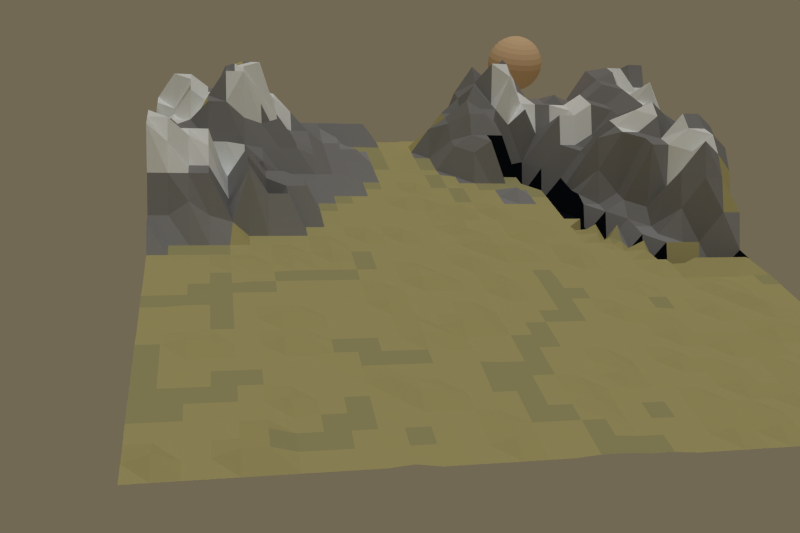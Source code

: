 # Source: mapsV2.blend  (saved by Blender 2.69.0; exported with 4.5.12 LTS)
import bpy
from mathutils import Matrix  # noqa: F401  (used for matrix-valued properties, if any)

bpy.ops.wm.read_factory_settings(use_empty=True)
scene = bpy.context.scene
scene.name = 'Scene'

# ---- collections
col_collection_1 = bpy.data.collections.new('Collection 1'); scene.collection.children.link(col_collection_1)
col_collection_10 = bpy.data.collections.new('Collection 10'); scene.collection.children.link(col_collection_10)

# ---- materials (node trees are filled in below, after node groups)
mat_material = bpy.data.materials.new('Material')
mat_material.alpha_threshold = 0.0
mat_material.use_transparent_shadow = False
mat_material.diffuse_color = (0.5489, 0.498, 0.2265, 1.0)
mat_material.specular_color = (0.3019, 0.3755, 0.477)
mat_material.roughness = 0.5
mat_material.line_color = (0.0, 0.0, 0.0, 1.0)
mat_rocher = bpy.data.materials.new('rocher')
mat_rocher.alpha_threshold = 0.0
mat_rocher.use_transparent_shadow = False
mat_rocher.diffuse_color = (0.2755, 0.2769, 0.281, 1.0)
mat_rocher.roughness = 0.5
mat_rocher.specular_intensity = 0.2216
mat_rocher.line_color = (0.0, 0.0, 0.0, 1.0)
mat_black = bpy.data.materials.new('black')
mat_black.alpha_threshold = 0.0
mat_black.use_transparent_shadow = False
mat_black.diffuse_color = (0.945, 0.9871, 1.0, 1.0)
mat_black.roughness = 0.5
mat_black.line_color = (0.0, 0.0, 0.0, 1.0)
mat_red_darken_001 = bpy.data.materials.new('red_darken.001')
mat_red_darken_001.alpha_threshold = 0.0
mat_red_darken_001.use_transparent_shadow = False
mat_red_darken_001.diffuse_color = (0.3386, 0.3436, 0.3588, 1.0)
mat_red_darken_001.specular_color = (0.2379, 0.3134, 0.4869)
mat_red_darken_001.roughness = 0.5
mat_red_darken_001.specular_intensity = 0.232
mat_red_darken_001.line_color = (0.0, 0.0, 0.0, 1.0)
mat_material_001 = bpy.data.materials.new('Material.001')
mat_material_001.alpha_threshold = 0.0
mat_material_001.use_transparent_shadow = False
mat_material_001.diffuse_color = (0.004553, 0.006987, 0.01109, 1.0)
mat_material_001.roughness = 0.5
mat_material_001.specular_intensity = 0.1804
mat_material_001.line_color = (0.0, 0.0, 0.0, 1.0)
mat_sol = bpy.data.materials.new('sol')
mat_sol.alpha_threshold = 0.0
mat_sol.use_transparent_shadow = False
mat_sol.diffuse_color = (0.448, 0.4285, 0.2077, 1.0)
mat_sol.specular_color = (0.3226, 0.5914, 1.0)
mat_sol.roughness = 0.5
mat_sol.line_color = (0.0, 0.0, 0.0, 1.0)
mat_material_002 = bpy.data.materials.new('Material.002')
mat_material_002.alpha_threshold = 0.0
mat_material_002.use_transparent_shadow = False
mat_material_002.diffuse_color = (0.8689, 0.6295, 0.386, 1.0)
mat_material_002.roughness = 0.5
mat_material_002.specular_intensity = 0.997
mat_material_002.line_color = (0.0, 0.0, 0.0, 1.0)

# ---- material node trees

# ---- world
world_world_001 = bpy.data.worlds.new('World.001'); scene.world = world_world_001
world_world_001.color = (0.1679, 0.1409, 0.08996)
world_world_001.use_sun_shadow = False
world_world_001.sun_shadow_jitter_overblur = 0.0
world_world_001.cycles.sampling_method = 'MANUAL'
world_world_001.cycles.sample_map_resolution = 256

# ---- cameras
cam_camera = bpy.data.cameras.new('Camera')
cam_camera.clip_end = 100.0
cam_camera.lens = 35.0
cam_camera.sensor_width = 32.0
cam_camera.sensor_height = 18.0
cam_camera.ortho_scale = 7.314
cam_camera.dof.focus_distance = 0.0
cam_camera.dof.aperture_fstop = 128.0

# ---- lights
light_sun_002 = bpy.data.lights.new('Sun.002', 'SUN')
light_sun_002.color = (0.9623, 0.9717, 1.0)
light_sun_002.transmission_factor = 0.0
light_sun_002.angle = 0.1993
light_sun_002.energy = 0.88
light_sun_002.shadow_buffer_clip_start = 0.5
light_sun_002.shadow_soft_size = 0.1
light_sun_002.shadow_cascade_max_distance = 1000.0
light_sun_002.cycles.use_multiple_importance_sampling = False
light_sun_001 = bpy.data.lights.new('Sun.001', 'AREA')
light_sun_001.color = (0.855, 0.4274, 0.3728)
light_sun_001.transmission_factor = 0.0
light_sun_001.energy = 18.85
light_sun_001.shadow_buffer_clip_start = 0.5
light_sun_001.shadow_soft_size = 0.1
light_sun_001.shadow_maximum_resolution = 0.006
light_sun_001.use_absolute_resolution = True
light_sun_001.size = 0.1
light_sun_001.size_y = 0.1
light_sun_001.cycles.use_multiple_importance_sampling = False

# ---- meshes
me_plane = bpy.data.meshes.new('Plane')
me_plane.from_pydata([(1.0, -1.0, 0.364), (-1.0, -1.0, 0.0), (1.0, 1.0, 0.1366), (-1.0, 1.0, 0.004608), (0.0, -1.0, 0.0), (0.0, 1.0, 0.0), (-1.0, 0.0, 0.0), (1.0, 0.0, 0.0), (0.0, 0.0, -0.005902), (-0.5, -1.0, -0.005902), (-0.5, 1.0, 0.01121), (-1.0, -0.5, -0.005902), (1.0, 0.5, 0.07873), (0.5, -1.0, 0.2848), (0.5, 1.0, 0.1524), (-1.0, 0.5, 0.004608), (1.0, -0.5, 0.2033), (0.0, 0.5, 0.0), (0.0, -0.5, 0.0), (-0.5, 0.0, 0.006605), (0.5, 0.0, 0.006605), (0.5, 0.5, 0.05784), (-0.5, 0.5, 0.01121), (-0.5, -0.5, 0.01278), (0.5, -0.5, -0.1014), (-0.75, -1.0, -0.005902), (-0.75, 1.0, 0.01121), (-1.0, -0.75, 0.0007032), (1.0, 0.75, 0.1366), (0.75, -1.0, 0.2369), (0.75, 1.0, 0.1366), (-1.0, 0.75, 0.004608), (1.0, -0.75, 0.3304), (0.0, 0.75, 0.0), (0.0, -0.75, -0.1014), (-0.75, 0.0, 0.006605), (0.25, 0.0, 0.01869), (-0.25, -1.0, 0.006605), (-0.25, 1.0, 0.006605), (-1.0, -0.25, 0.0007032), (1.0, 0.25, 0.07282), (0.25, -1.0, 0.2824), (0.25, 1.0, 0.3282), (-1.0, 0.25, 0.0), (1.0, -0.25, 0.3304), (0.0, 0.25, 0.006605), (0.0, -0.25, -0.005902), (-0.25, 0.0, 0.0), (0.75, 0.0, 0.0), (0.5, 0.75, 0.0), (0.5, 0.25, 0.0), (0.25, 0.5, 0.1217), (0.75, 0.5, 0.1058), (-0.5, 0.75, 0.004608), (-0.5, 0.25, 0.02329), (-0.75, 0.5, 0.01121), (-0.25, 0.5, 0.01121), (-0.5, -0.25, 0.0), (-0.5, -0.75, -0.005902), (-0.75, -0.5, -0.005902), (-0.25, -0.5, 0.01869), (0.5, -0.25, 0.0), (0.5, -0.75, 0.3304), (0.25, -0.5, 0.0), (0.75, -0.5, 0.1159), (0.75, 0.75, 0.3712), (-0.25, 0.75, 0.01121), (-0.25, -0.25, 0.006605), (0.75, -0.25, 0.2146), (0.25, 0.75, 0.0737), (0.25, 0.25, 0.0), (0.75, 0.25, 0.05784), (-0.75, 0.75, 0.01121), (-0.75, 0.25, 0.02329), (-0.25, 0.25, 0.004608), (-0.75, -0.25, -0.005902), (-0.75, -0.75, 0.01278), (-0.25, -0.75, 0.01869), (0.25, -0.25, -0.005902), (0.25, -0.75, 0.04799), (0.75, -0.75, 0.2664), (-0.875, -1.0, 0.0007032), (-0.875, 1.0, 0.004608), (-1.0, -0.875, 0.0007032), (1.0, 0.875, 0.2534), (0.875, -1.0, 0.2369), (0.875, 1.0, 0.1845), (-1.0, 0.875, 0.004608), (1.0, -0.875, 0.2824), (0.0, 0.875, 0.0), (0.0, -0.875, -0.1014), (-0.875, 0.0, 0.006605), (0.125, 0.0, -0.005902), (-0.125, -1.0, 0.0), (-0.125, 1.0, 0.0), (-1.0, -0.125, 0.006605), (1.0, 0.125, -0.005902), (0.125, -1.0, 0.1159), (0.125, 1.0, 0.0737), (-1.0, 0.125, 0.0), (1.0, -0.125, 0.0), (0.0, 0.125, 0.0), (0.0, -0.125, 0.01278), (-0.125, 0.0, -0.005902), (0.875, 0.0, 0.0), (0.5, 0.875, 0.2004), (0.5, 0.125, 0.0), (0.125, 0.5, 0.0), (0.625, 0.5, 0.1319), (-0.5, 0.875, 0.02329), (-0.5, 0.125, 0.004608), (-0.875, 0.5, 0.01121), (-0.375, 0.5, 0.004608), (-0.5, -0.125, 0.006605), (-0.5, -0.875, 0.01278), (-0.875, -0.5, -0.005902), (-0.375, -0.5, 0.006605), (0.5, -0.125, 0.006605), (0.5, -0.875, 0.316), (0.125, -0.5, 0.03985), (0.625, -0.5, -0.1014), (-0.625, -1.0, -0.005902), (-0.625, 1.0, 0.01121), (-1.0, -0.625, -0.005902), (1.0, 0.625, 0.2106), (0.625, -1.0, 0.2369), (0.625, 1.0, 0.1845), (-1.0, 0.625, 0.004608), (1.0, -0.625, 0.2033), (0.0, 0.625, 0.0), (0.0, -0.625, 0.03985), (-0.625, 0.0, 0.006605), (0.375, 0.0, 0.0), (-0.375, -1.0, 0.006605), (-0.375, 1.0, 0.004608), (-1.0, -0.375, -0.005902), (1.0, 0.375, 0.07282), (0.375, -1.0, 0.316), (0.375, 1.0, 0.3282), (-1.0, 0.375, 0.01121), (1.0, -0.375, 0.364), (0.0, 0.375, 0.006605), (0.0, -0.375, 0.01869), (-0.375, 0.0, 0.0), (0.625, 0.0, 0.006605), (0.5, 0.625, 0.1058), (0.5, 0.375, 0.05784), (0.375, 0.5, 0.0737), (0.875, 0.5, 0.1601), (-0.5, 0.625, 0.02329), (-0.5, 0.375, 0.01121), (-0.625, 0.5, 0.004608), (-0.125, 0.5, 0.01121), (-0.5, -0.375, -0.005902), (-0.5, -0.625, -0.005902), (-0.625, -0.5, -0.005902), (-0.125, -0.5, 0.0), (0.5, -0.375, 0.0), (0.5, -0.625, 0.2184), (0.375, -0.5, -0.1014), (0.875, -0.5, 0.2184), (0.75, 0.875, 0.2795), (0.75, 0.625, 0.2795), (0.625, 0.75, 0.2795), (0.875, 0.75, 0.2315), (-0.25, 0.875, 0.006605), (-0.25, 0.625, 0.01121), (-0.375, 0.75, 0.01121), (-0.125, 0.75, 0.006605), (-0.25, -0.125, 0.0), (-0.25, -0.375, 0.0), (-0.375, -0.25, 0.006605), (-0.125, -0.25, 0.0007032), (0.75, -0.125, 0.1025), (0.75, -0.375, 0.0), (0.625, -0.25, 0.1505), (0.875, -0.2277, 0.2871), (0.25, 0.875, 0.1902), (0.25, 0.625, 0.0), (0.1158, 0.7399, 0.05481), (0.375, 0.75, 0.0737), (0.25, 0.375, 0.0), (0.25, 0.125, 0.0), (0.125, 0.25, 0.0), (0.375, 0.25, 0.0), (0.75, 0.375, 0.05784), (0.75, 0.125, 0.0), (0.625, 0.25, 0.05784), (0.875, 0.25, 0.0), (-0.75, 0.875, 0.01121), (-0.75, 0.625, 0.02329), (-0.875, 0.75, 0.004608), (-0.625, 0.75, 0.01121), (-0.75, 0.375, 0.004608), (-0.75, 0.125, 0.006605), (-0.875, 0.25, 0.004608), (-0.625, 0.25, 0.01121), (-0.25, 0.375, 0.004608), (-0.25, 0.125, 0.004608), (-0.375, 0.25, 0.004608), (-0.125, 0.25, 0.004608), (-0.75, -0.125, 0.01869), (-0.75, -0.375, -0.005902), (-0.875, -0.25, 0.0007032), (-0.625, -0.25, 0.01869), (-0.75, -0.625, -0.005902), (-0.75, -0.875, -0.005902), (-0.875, -0.75, -0.005902), (-0.625, -0.75, -0.005902), (-0.25, -0.625, 0.0), (-0.25, -0.875, 0.0), (-0.375, -0.75, -0.005902), (-0.125, -0.75, 0.03985), (0.25, -0.125, -0.005902), (0.25, -0.375, 0.0), (0.125, -0.25, 0.01278), (0.375, -0.25, 0.0), (0.25, -0.625, -0.1014), (0.25, -0.875, 0.2664), (0.125, -0.75, 0.0), (0.375, -0.75, 0.2664), (0.75, -0.625, 0.2184), (0.75, -0.875, 0.2369), (0.625, -0.75, 0.2664), (0.875, -0.75, 0.3304), (0.875, 0.875, 0.2795), (-0.125, 0.875, 0.0), (-0.125, -0.125, -0.005902), (0.875, -0.125, 0.1505), (0.375, 0.875, 0.2689), (0.375, 0.375, 0.0), (0.875, 0.375, 0.05784), (-0.625, 0.875, 0.004608), (-0.625, 0.375, 0.01121), (-0.125, 0.375, 0.01121), (-0.625, -0.125, 0.0), (-0.625, -0.625, -0.005902), (-0.125, -0.625, 0.01869), (0.375, -0.125, 0.006605), (0.375, -0.625, 0.0), (0.875, -0.625, 0.2184), (0.625, 0.875, 0.2106), (0.625, 0.625, 0.2008), (0.875, 0.625, 0.2795), (-0.375, 0.875, 0.004608), (-0.375, 0.625, 0.02329), (-0.125, 0.625, 0.006605), (-0.375, -0.125, 0.006605), (-0.375, -0.375, 0.01869), (-0.125, -0.375, 0.0), (0.625, -0.125, 0.0), (0.625, -0.375, 0.0), (0.875, -0.375, 0.3304), (0.125, 0.875, 0.1217), (0.125, 0.625, 0.0), (0.375, 0.625, 0.1217), (0.125, 0.375, 0.0), (0.125, 0.125, 0.0), (0.375, 0.125, 0.01869), (0.625, 0.375, 0.05784), (0.625, 0.125, 0.0), (0.875, 0.125, 0.0), (-0.875, 0.875, 0.004608), (-0.875, 0.625, 0.01121), (-0.625, 0.625, 0.004608), (-0.875, 0.375, 0.01121), (-0.875, 0.125, 0.01869), (-0.625, 0.125, 0.01121), (-0.375, 0.375, 0.004608), (-0.375, 0.125, 0.004608), (-0.125, 0.125, 0.0), (-0.875, -0.125, 0.006605), (-0.875, -0.375, -0.005902), (-0.625, -0.375, -0.005902), (-0.875, -0.625, -0.005902), (-0.875, -0.875, 0.0007032), (-0.625, -0.875, -0.005902), (-0.375, -0.625, -0.005902), (-0.375, -0.875, 0.01278), (-0.125, -0.875, 0.03985), (0.125, -0.125, -0.005902), (0.125, -0.375, -0.005902), (0.375, -0.375, 0.0), (0.125, -0.625, -0.1014), (0.125, -0.875, 0.2184), (0.375, -0.875, 0.364), (0.625, -0.625, 0.1159), (0.625, -0.8527, 0.4029), (0.875, -0.875, 0.2848), (-0.9375, -1.0, 0.0), (-0.9375, 1.0, 0.004608), (-1.0, -0.9375, -0.005902), (1.0, 0.9375, 0.2534), (0.9375, -1.0, 0.2848), (0.9375, 1.0, 0.1845), (-1.0, 0.9375, 0.004608), (1.0, -0.9375, 0.364), (0.0, 0.9375, 0.0), (0.0, -0.9375, -0.1014), (-0.9375, 0.0, 0.0), (0.0625, 0.0, -0.005902), (-0.0625, -1.0, 0.0), (-0.0625, 1.0, 0.0), (-1.0, -0.0625, 0.006605), (1.0, 0.0625, -0.005902), (0.0625, -1.0, 0.1159), (0.0625, 1.0, 0.0737), (-1.0, 0.0625, 0.0), (1.0, -0.0625, 0.0), (0.0, 0.0625, -0.005902), (0.0, -0.0625, -0.005902), (-0.0625, 0.0, 0.01278), (0.9375, 0.0, 0.0), (0.5, 0.9375, 0.2582), (0.5, 0.0625, 0.01869), (0.0625, 0.5, 0.0), (0.5625, 0.5, 0.1319), (-0.5, 0.9375, 0.01121), (-0.5, 0.0625, 0.004608), (-0.9375, 0.5, 0.01121), (-0.4375, 0.5, 0.004608), (-0.5, -0.0625, 0.006605), (-0.5, -0.9375, -0.005902), (-0.9375, -0.5, -0.005902), (-0.4375, -0.5, 0.01278), (0.5, -0.0625, 0.006605), (0.5, -0.9375, 0.2848), (0.0625, -0.5, 0.0), (0.5625, -0.5, -0.1014), (-0.5625, -1.0, -0.005902), (-0.5625, 1.0, 0.01121), (-1.0, -0.5625, -0.005902), (1.0, 0.5625, 0.1845), (0.5625, -1.0, 0.2369), (0.5625, 1.0, 0.1366), (-1.0, 0.5625, 0.004608), (1.0, -0.5625, 0.2033), (0.0, 0.5625, 0.01869), (0.0, -0.5625, 0.0), (-0.5625, 0.0, 0.006605), (0.4375, 0.0, 0.0), (-0.4375, -1.0, 0.006605), (-0.4375, 1.0, 0.004608), (-1.0, -0.4375, -0.005902), (1.0, 0.4375, 0.07282), (0.4375, -1.0, 0.2369), (0.4375, 1.0, 0.2689), (-1.0, 0.4375, 0.004608), (1.0, -0.4375, 0.2824), (0.0, 0.4375, 0.01869), (0.0, -0.4375, 0.0), (-0.4375, 0.0, 0.0), (0.5625, 0.0, 0.006605), (0.5, 0.5625, 0.05784), (0.5, 0.4375, 0.05784), (0.4375, 0.5, 0.05784), (0.9375, 0.5, 0.1267), (-0.5, 0.5625, 0.02329), (-0.5, 0.4375, 0.01121), (-0.5625, 0.5, 0.01121), (-0.0625, 0.5, 0.0), (-0.5, -0.4375, -0.005902), (-0.5, -0.5625, -0.005902), (-0.5625, -0.5, -0.005902), (-0.0625, -0.5, 0.0), (0.5, -0.4375, 0.0), (0.5, -0.5625, 0.0), (0.4375, -0.5, -0.1014), (0.9375, -0.5, 0.2033), (0.75, 0.9375, 0.1845), (0.75, 0.5625, 0.1938), (0.5625, 0.75, 0.1528), (0.8125, 0.75, 0.1737), (-0.25, 0.9375, 0.006605), (-0.25, 0.5625, 0.004608), (-0.4375, 0.75, 0.01121), (-0.1875, 0.75, 0.006605), (-0.25, -0.0625, 0.01869), (-0.25, -0.4375, 0.0), (-0.4375, -0.25, 0.006605), (-0.1875, -0.25, 0.006605), (0.75, -0.0625, 0.0), (0.75, -0.4375, 0.01446), (0.5625, -0.25, 0.0), (0.8125, -0.25, 0.2146), (0.25, 0.9375, 0.2689), (0.25, 0.5625, 0.1217), (0.0625, 0.75, 0.0), (0.3125, 0.75, 0.0737), (0.25, 0.4375, 0.0), (0.25, 0.0625, 0.0), (0.0625, 0.25, 0.0), (0.3125, 0.25, 0.0), (0.75, 0.4375, 0.1058), (0.75, 0.0625, 0.0), (0.5625, 0.25, 0.0), (0.8125, 0.25, 0.0), (-0.75, 0.9375, 0.01121), (-0.75, 0.5625, 0.004608), (-0.9375, 0.75, 0.0299), (-0.6875, 0.75, 0.01121), (-0.75, 0.4375, 0.01121), (-0.75, 0.0625, 0.006605), (-0.9375, 0.25, 0.0), (-0.6875, 0.25, 0.004608), (-0.25, 0.4375, 0.004608), (-0.25, 0.0625, 0.004608), (-0.4375, 0.25, 0.02329), (-0.1875, 0.25, 0.004608), (-0.75, -0.0625, 0.0), (-0.75, -0.4375, -0.005902), (-0.9375, -0.25, 0.0007032), (-0.6875, -0.25, 0.01278), (-0.75, -0.5625, 0.01278), (-0.75, -0.9375, -0.005902), (-0.9375, -0.75, -0.005902), (-0.6875, -0.75, 0.01278), (-0.25, -0.5625, 0.0), (-0.25, -0.9375, 0.006605), (-0.4375, -0.75, -0.005902), (-0.1875, -0.75, 0.0), (0.25, -0.0625, -0.005902), (0.25, -0.4375, 0.0), (0.0625, -0.25, -0.005902), (0.3125, -0.25, 0.0), (0.25, -0.5625, -0.1014), (0.25, -0.9375, 0.3304), (0.0625, -0.75, 0.0), (0.3125, -0.75, 0.2664), (0.75, -0.5625, 0.2184), (0.75, -0.9375, 0.2369), (0.5625, -0.75, 0.2184), (0.8125, -0.75, 0.3304), (-0.8125, -1.0, 0.0007032), (-0.8125, 1.0, 0.01121), (-1.0, -0.8125, 0.0007032), (1.0, 0.8125, 0.2054), (0.8125, -1.0, 0.2369), (0.8125, 1.0, 0.1845), (-1.0, 0.8125, 0.004608), (1.0, -0.8125, 0.2824), (0.0, 0.8125, 0.0), (0.0, -0.8125, -0.1014), (-0.8125, 0.0, 0.006605), (0.1875, 0.0, 0.01278), (-0.1875, -1.0, 0.006605), (-0.1875, 1.0, 0.0), (-1.0, -0.1875, 0.0007032), (1.0, 0.1875, 0.07282), (0.1875, -1.0, 0.2184), (0.1875, 1.0, 0.1902), (-1.0, 0.1875, 0.0), (1.0, -0.1875, 0.2184), (0.0, 0.1875, 0.0), (0.0, -0.1875, 0.01278), (-0.1875, 0.0, -0.005902), (0.8125, 0.0, 0.0), (0.5, 0.8125, 0.07873), (0.5, 0.1875, 0.0), (0.1875, 0.5, 0.0), (0.6875, 0.5, 0.1058), (-0.5, 0.8125, 0.02329), (-0.5, 0.1875, 0.02329), (-0.8125, 0.5, 0.01121), (-0.3125, 0.5, 0.004608), (-0.5, -0.1875, 0.0), (-0.5, -0.8125, 0.01278), (-0.8125, -0.5, -0.005902), (-0.3125, -0.5, 0.006605), (0.5, -0.1875, 0.0), (0.5, -0.8125, 0.364), (0.1875, -0.5, -0.1014), (0.6875, -0.5, 0.01446), (-0.6875, -1.0, -0.005902), (-0.6875, 1.0, 0.01121), (-1.0, -0.6875, -0.005902), (1.0, 0.6875, 0.1366), (0.6875, -1.0, 0.2369), (0.6875, 1.0, 0.1845), (-1.0, 0.6875, 0.004608), (1.0, -0.6875, 0.2033), (0.0, 0.6875, 0.0), (0.0, -0.6875, -0.1014), (-0.6875, 0.0, 0.006605), (0.3125, 0.0, 0.01869), (-0.3125, -1.0, 0.006605), (-0.3125, 1.0, 0.006605), (-1.0, -0.3125, -0.005902), (1.0, 0.3125, 0.07282), (0.3125, -1.0, 0.2824), (0.3125, 1.0, 0.3282), (-1.0, 0.3125, 0.0), (1.0, -0.3125, 0.2824), (0.0, 0.3125, 0.006605), (0.0, -0.3125, -0.005902), (-0.3125, 0.0, 0.0), (0.6875, 0.0, 0.0), (0.5, 0.6875, 0.04799), (0.5, 0.3125, 0.05784), (0.3125, 0.5, 0.1217), (0.8125, 0.5, 0.1058), (-0.5, 0.6875, 0.004608), (-0.5, 0.3125, 0.004608), (-0.6875, 0.5, 0.004608), (-0.1875, 0.5, 0.01121), (-0.5, -0.3125, 0.0), (-0.5, -0.6875, -0.005902), (-0.6875, -0.5, -0.005902), (-0.1875, -0.5, 0.0), (0.5, -0.3125, 0.0), (0.5, -0.6875, 0.2664), (0.3125, -0.5, -0.1014), (0.8125, -0.5, 0.1159), (0.75, 0.8125, 0.2315), (0.75, 0.6875, 0.3712), (0.6875, 0.75, 0.3712), (0.9375, 0.75, 0.1627), (-0.25, 0.8125, 0.01121), (-0.25, 0.6875, 0.01121), (-0.3125, 0.75, 0.01121), (-0.0625, 0.75, 0.01869), (-0.25, -0.1875, 0.006605), (-0.25, -0.3125, 0.006605), (-0.3125, -0.25, 0.006605), (-0.0625, -0.25, -0.005902), (0.75, -0.1875, 0.2146), (0.75, -0.2902, 0.1894), (0.6875, -0.25, 0.1505), (0.9375, -0.25, 0.2824), (0.25, 0.8125, 0.1902), (0.25, 0.6875, 0.2035), (0.1875, 0.75, 0.0737), (0.4375, 0.75, 0.0737), (0.25, 0.3125, 0.0), (0.25, 0.1875, 0.0), (0.1875, 0.25, 0.0), (0.4375, 0.25, 0.0), (0.75, 0.3125, 0.05784), (0.75, 0.1875, 0.0), (0.6875, 0.25, 0.05784), (0.9375, 0.25, -0.005902), (-0.75, 0.8125, 0.01121), (-0.75, 0.6875, 0.004608), (-0.8125, 0.75, 0.004608), (-0.5625, 0.75, 0.004608), (-0.75, 0.3125, 0.02329), (-0.75, 0.1875, 0.004608), (-0.8125, 0.25, 0.004608), (-0.5625, 0.25, 0.01121), (-0.25, 0.3125, 0.02329), (-0.25, 0.1875, 0.004608), (-0.3125, 0.25, 0.004608), (-0.0625, 0.25, 0.0), (-0.75, -0.1875, 0.0), (-0.75, -0.3125, 0.0007032), (-0.8125, -0.25, 0.0007032), (-0.5625, -0.25, 0.0), (-0.75, -0.6875, -0.005902), (-0.75, -0.8125, -0.005902), (-0.8125, -0.75, 0.01278), (-0.5625, -0.75, 0.01278), (-0.25, -0.6875, 0.0), (-0.25, -0.8125, 0.01869), (-0.3125, -0.75, 0.0), (-0.0625, -0.75, -0.1014), (0.25, -0.1875, -0.005902), (0.25, -0.3125, -0.005902), (0.1875, -0.25, 0.01278), (0.4375, -0.25, 0.0), (0.25, -0.6875, 0.0), (0.25, -0.8125, 0.1159), (0.1875, -0.75, 0.0), (0.4375, -0.75, 0.2664), (0.75, -0.6875, 0.2664), (0.75, -0.8125, 0.3304), (0.6875, -0.75, 0.2664), (0.9375, -0.75, 0.3304), (0.875, 0.9375, 0.1627), (0.875, 0.8125, 0.2315), (0.8125, 0.875, 0.2795), (0.9375, 0.875, 0.2795), (-0.125, 0.9375, 0.0), (-0.125, 0.8125, 0.006605), (-0.1875, 0.875, 0.006605), (-0.0625, 0.875, 0.0), (-0.125, -0.0625, -0.005902), (-0.125, -0.1875, 0.0007032), (-0.1875, -0.125, -0.005902), (-0.0625, -0.125, -0.005902), (0.875, -0.0625, 0.1025), (0.875, -0.1875, 0.1666), (0.8125, -0.125, 0.1505), (0.9375, -0.125, 0.1505), (0.375, 0.9375, 0.2689), (0.375, 0.8125, 0.2689), (0.3125, 0.875, 0.2689), (0.4375, 0.875, 0.1524), (0.375, 0.4375, 0.0), (0.375, 0.3125, 0.0), (0.3125, 0.375, 0.0), (0.4375, 0.375, 0.0), (0.875, 0.4375, 0.05784), (0.875, 0.3125, 0.05784), (0.8125, 0.375, 0.05784), (0.9375, 0.375, 0.07282), (-0.625, 0.9375, 0.01121), (-0.625, 0.8125, 0.01121), (-0.6875, 0.875, 0.01121), (-0.5625, 0.875, 0.004608), (-0.625, 0.4375, 0.01121), (-0.625, 0.3125, 0.01121), (-0.6875, 0.375, 0.02329), (-0.5625, 0.375, 0.01121), (-0.125, 0.4375, 0.01121), (-0.125, 0.3125, 0.01121), (-0.1875, 0.375, 0.01121), (-0.0625, 0.375, 0.006605), (-0.625, -0.0625, 0.006605), (-0.625, -0.1875, 0.0), (-0.6875, -0.125, 0.0), (-0.5625, -0.125, 0.006605), (-0.625, -0.5625, -0.005902), (-0.625, -0.6875, -0.005902), (-0.6875, -0.625, -0.005902), (-0.5625, -0.625, 0.01278), (-0.125, -0.5625, 0.0), (-0.125, -0.6875, 0.0), (-0.1875, -0.625, 0.0), (-0.0625, -0.625, 0.0), (0.375, -0.0625, 0.006605), (0.375, -0.1875, 0.0), (0.3125, -0.125, 0.0), (0.4375, -0.125, 0.006605), (0.375, -0.5625, 0.0), (0.375, -0.6875, 0.04799), (0.3125, -0.625, 0.0), (0.4375, -0.625, 0.1159), (0.875, -0.5625, 0.2184), (0.875, -0.6875, 0.2664), (0.8125, -0.625, 0.2184), (0.9375, -0.6027, 0.2422), (0.625, 0.9375, 0.1845), (0.625, 0.8125, 0.2795), (0.5625, 0.875, 0.1845), (0.6875, 0.875, 0.1627), (0.625, 0.6875, 0.2217), (0.625, 0.5625, 0.2213), (0.5625, 0.625, 0.1319), (0.6875, 0.625, 0.2536), (0.875, 0.6875, 0.2315), (0.875, 0.5625, 0.2106), (0.8125, 0.625, 0.3712), (0.9375, 0.625, 0.2106), (-0.375, 0.9375, 0.01121), (-0.375, 0.8125, 0.01121), (-0.4375, 0.875, 0.004608), (-0.3125, 0.875, 0.01121), (-0.375, 0.6875, 0.004608), (-0.375, 0.5625, 0.02329), (-0.4375, 0.625, 0.004608), (-0.3125, 0.625, 0.004608), (-0.125, 0.6875, 0.0), (-0.125, 0.5625, 0.01121), (-0.1875, 0.625, 0.01121), (-0.0625, 0.625, 0.0), (-0.375, -0.0625, 0.0), (-0.375, -0.1875, 0.006605), (-0.4375, -0.125, 0.006605), (-0.3125, -0.125, 0.0), (-0.375, -0.3125, 0.0), (-0.375, -0.4375, 0.0), (-0.4375, -0.375, 0.0), (-0.3125, -0.375, 0.0), (-0.125, -0.3125, 0.0), (-0.125, -0.4375, 0.0), (-0.1875, -0.375, 0.0), (-0.0625, -0.375, 0.01869), (0.625, -0.0625, 0.006605), (0.625, -0.1875, 0.1025), (0.5625, -0.125, 0.0), (0.6875, -0.125, 0.1025), (0.625, -0.3125, 0.0), (0.625, -0.4375, -0.1014), (0.5625, -0.375, 0.0), (0.6875, -0.375, 0.0), (0.875, -0.3125, 0.2146), (0.875, -0.4375, 0.2184), (0.8125, -0.375, 0.1505), (0.9375, -0.375, 0.364), (0.125, 0.9375, 0.0737), (0.125, 0.8125, 0.0737), (0.0625, 0.875, 0.0), (0.1875, 0.875, 0.1902), (0.125, 0.6875, 0.0), (0.125, 0.5625, 0.0), (0.0625, 0.625, 0.0), (0.1875, 0.625, 0.1217), (0.375, 0.6875, 0.2035), (0.375, 0.5625, 0.1217), (0.3125, 0.625, 0.1217), (0.4375, 0.625, 0.0), (0.125, 0.4375, 0.0), (0.125, 0.3125, 0.01869), (0.0625, 0.375, 0.0), (0.1875, 0.375, 0.0), (0.125, 0.1875, 0.01869), (0.125, 0.0625, -0.005902), (0.0625, 0.125, 0.0), (0.1875, 0.125, 0.0), (0.375, 0.1875, 0.0), (0.375, 0.0625, 0.01869), (0.3125, 0.125, 0.0), (0.4375, 0.125, 0.0), (0.625, 0.4375, 0.1058), (0.625, 0.3125, 0.05784), (0.5625, 0.375, 0.05784), (0.6875, 0.375, 0.05784), (0.625, 0.1875, 0.0), (0.625, 0.0625, 0.0), (0.5625, 0.125, 0.0), (0.6875, 0.125, 0.0), (0.875, 0.1875, 0.0), (0.875, 0.0625, 0.0), (0.8125, 0.125, 0.0), (0.9375, 0.125, -0.005902), (-0.875, 0.9375, 0.004608), (-0.875, 0.8125, 0.004608), (-0.9375, 0.875, 0.004608), (-0.8125, 0.875, 0.01121), (-0.875, 0.6875, 0.0299), (-0.875, 0.5625, 0.01121), (-0.9375, 0.625, 0.01121), (-0.8125, 0.625, 0.004608), (-0.625, 0.6875, 0.01121), (-0.625, 0.5625, 0.004608), (-0.6875, 0.625, 0.004608), (-0.5625, 0.625, 0.004608), (-0.875, 0.4375, 0.01121), (-0.875, 0.3125, 0.01121), (-0.9375, 0.375, 0.01121), (-0.8125, 0.375, 0.004608), (-0.875, 0.1875, 0.0), (-0.875, 0.0625, 0.006605), (-0.9375, 0.125, 0.01869), (-0.8125, 0.125, 0.0), (-0.625, 0.1875, 0.004608), (-0.625, 0.0625, 0.006605), (-0.6875, 0.125, 0.01121), (-0.5625, 0.125, 0.004608), (-0.375, 0.4375, 0.004608), (-0.375, 0.3125, 0.004608), (-0.4375, 0.375, 0.004608), (-0.3125, 0.375, 0.004608), (-0.375, 0.1875, 0.004608), (-0.375, 0.0625, 0.02329), (-0.4375, 0.125, 0.02329), (-0.3125, 0.125, 0.004608), (-0.125, 0.1875, 0.02329), (-0.125, 0.0625, -0.005902), (-0.1875, 0.125, 0.02329), (-0.0625, 0.125, 0.0), (-0.875, -0.0625, 0.006605), (-0.875, -0.1875, -0.005902), (-0.9375, -0.125, 0.006605), (-0.8125, -0.125, 0.01869), (-0.875, -0.3125, 0.0007032), (-0.875, -0.4375, 0.01278), (-0.9375, -0.375, -0.005902), (-0.8125, -0.375, -0.005902), (-0.625, -0.3125, -0.005902), (-0.625, -0.4375, 0.01278), (-0.6875, -0.375, -0.005902), (-0.5625, -0.375, -0.005902), (-0.875, -0.5625, 0.01278), (-0.875, -0.6875, -0.005902), (-0.9375, -0.625, -0.005902), (-0.8125, -0.625, -0.005902), (-0.875, -0.8125, 0.0007032), (-0.875, -0.9375, 0.0007032), (-0.9375, -0.875, 0.0007032), (-0.8125, -0.875, -0.005902), (-0.625, -0.8125, -0.005902), (-0.625, -0.9375, -0.005902), (-0.6875, -0.875, 0.01278), (-0.5625, -0.875, -0.005902), (-0.375, -0.5625, 0.0007032), (-0.375, -0.6875, 0.01278), (-0.4375, -0.625, -0.005902), (-0.3125, -0.625, 0.0), (-0.375, -0.8125, -0.005902), (-0.375, -0.9375, 0.0), (-0.4375, -0.875, -0.005902), (-0.3125, -0.875, 0.0), (-0.125, -0.8125, 0.03985), (-0.125, -0.9375, 0.03985), (-0.1875, -0.875, 0.0), (-0.0625, -0.875, -0.1014), (0.125, -0.0625, 0.01278), (0.125, -0.1875, -0.005902), (0.0625, -0.125, -0.005902), (0.1875, -0.125, -0.005902), (0.125, -0.3125, -0.005902), (0.125, -0.4375, 0.0), (0.0625, -0.375, 0.0), (0.1875, -0.375, 0.0), (0.375, -0.3125, 0.0), (0.375, -0.4375, 0.0), (0.3125, -0.375, 0.0), (0.4375, -0.375, 0.0), (0.125, -0.5625, -0.1014), (0.125, -0.6875, 0.0), (0.0625, -0.625, -0.1014), (0.1875, -0.625, -0.1014), (0.125, -0.8125, 0.1025), (0.125, -0.9375, 0.2184), (0.0625, -0.875, 0.0), (0.1875, -0.875, 0.3304), (0.375, -0.8125, 0.2664), (0.375, -0.9375, 0.364), (0.3125, -0.875, 0.3304), (0.4375, -0.875, 0.2369), (0.625, -0.5625, 0.0), (0.625, -0.6875, 0.1159), (0.5625, -0.625, 0.1159), (0.6875, -0.625, 0.1159), (0.625, -0.8125, 0.3304), (0.625, -0.9375, 0.2369), (0.5625, -0.875, 0.316), (0.6875, -0.875, 0.316), (0.875, -0.8125, 0.364), (0.875, -0.9375, 0.2848), (0.8125, -0.875, 0.2369), (0.9375, -0.875, 0.364), (0.9375, 0.9375, 0.2795), (-0.0625, 0.9375, 0.0), (-0.0625, -0.0625, -0.005902), (0.9375, -0.0625, 0.0), (0.4375, 0.9375, 0.2689), (0.4375, 0.4375, 0.05784), (0.9375, 0.4375, 0.07873), (-0.5625, 0.9375, 0.01121), (-0.5625, 0.4375, 0.01121), (-0.0625, 0.4375, 0.0), (-0.5625, -0.0625, 0.006605), (-0.5625, -0.5625, -0.005902), (-0.0625, -0.5625, 0.0), (0.4375, -0.0625, 0.006605), (0.4375, -0.5625, 0.01446), (0.9375, -0.5625, 0.2033), (0.6875, 0.9375, 0.1845), (0.6875, 0.6875, 0.3712), (0.9375, 0.6875, 0.1627), (-0.3125, 0.9375, 0.006605), (-0.3125, 0.6875, 0.004608), (-0.0625, 0.6875, 0.01869), (-0.3125, -0.0625, 0.0), (-0.3125, -0.3125, 0.006605), (-0.0625, -0.3125, -0.005902), (0.6875, -0.0625, 0.0), (0.6875, -0.3125, 0.1505), (0.9375, -0.3125, 0.364), (0.1875, 0.9375, 0.1902), (0.1875, 0.6875, 0.2035), (0.4375, 0.6875, 0.1217), (0.1875, 0.4375, 0.0), (0.1875, 0.1875, 0.0), (0.4375, 0.1875, 0.0), (0.6875, 0.4375, 0.1058), (0.6875, 0.1875, 0.0), (0.9375, 0.1875, -0.005902), (-0.8125, 0.9375, 0.01121), (-0.8125, 0.6875, 0.004608), (-0.5625, 0.6875, 0.01121), (-0.8125, 0.4375, 0.01121), (-0.8125, 0.1875, 0.004608), (-0.5625, 0.1875, 0.004608), (-0.3125, 0.4375, 0.004608), (-0.3125, 0.1875, 0.004608), (-0.0625, 0.1875, 0.0), (-0.8125, -0.0625, 0.006605), (-0.8125, -0.3125, 0.0007032), (-0.5625, -0.3125, -0.005902), (-0.8125, -0.5625, -0.005902), (-0.8125, -0.8125, -0.005902), (-0.5625, -0.8125, -0.005902), (-0.3125, -0.5625, 0.006605), (-0.3125, -0.8125, 0.01869), (-0.0625, -0.8125, -0.1014), (0.1875, -0.0625, -0.005902), (0.1875, -0.3125, 0.01278), (0.4375, -0.3125, 0.03985), (0.1875, -0.5625, -0.1014), (0.1875, -0.8125, 0.2184), (0.4375, -0.8125, 0.3304), (0.6875, -0.5625, 0.1159), (0.6875, -0.8125, 0.3304), (0.9375, -0.8125, 0.364), (0.8125, 0.9375, 0.0), (0.8125, 0.8125, 0.2315), (0.9375, 0.8125, 0.2315), (-0.1875, 0.9375, 0.0), (-0.1875, 0.8125, 0.006605), (-0.0625, 0.8125, 0.0), (-0.1875, -0.0625, 0.01278), (-0.1875, -0.1875, 0.006605), (-0.0625, -0.1875, -0.005902), (0.8125, -0.0625, 0.0), (0.8125, -0.1875, 0.2482), (0.9375, -0.1875, 0.2146), (0.3125, 0.9375, 0.3282), (0.3125, 0.8125, 0.2341), (0.4375, 0.8125, 0.2004), (0.3125, 0.4375, 0.0), (0.3125, 0.3125, 0.0), (0.4375, 0.3125, 0.0), (0.8125, 0.4375, 0.1058), (0.8125, 0.3125, 0.05784), (0.9375, 0.3125, -0.005902), (-0.6875, 0.9375, 0.01121), (-0.6875, 0.8125, 0.01121), (-0.5625, 0.8125, 0.004608), (-0.6875, 0.4375, 0.004608), (-0.6875, 0.3125, 0.01121), (-0.5625, 0.3125, 0.01121), (-0.1875, 0.4375, 0.01121), (-0.1875, 0.3125, 0.004608), (-0.0625, 0.3125, 0.006605), (-0.6875, -0.0625, 0.006605), (-0.6875, -0.1875, 0.0), (-0.5625, -0.1875, 0.0), (-0.6875, -0.5625, 0.01278), (-0.6875, -0.6875, -0.005902), (-0.5625, -0.6875, 0.01278), (-0.1875, -0.5625, 0.0), (-0.1875, -0.6875, 0.0), (-0.0625, -0.6875, 0.0), (0.3125, -0.0625, 0.01869), (0.3125, -0.1875, 0.01869), (0.4375, -0.1875, 0.0), (0.3125, -0.5625, -0.1014), (0.3125, -0.6875, 0.04799), (0.4375, -0.6875, 0.2664), (0.8125, -0.5625, 0.1159), (0.8125, -0.6875, 0.2664), (0.9375, -0.6875, 0.2033), (0.5625, 0.9375, 0.1366), (0.5625, 0.8125, 0.1528), (0.6875, 0.8125, 0.2795), (0.5625, 0.6875, 0.1429), (0.5625, 0.5625, 0.1319), (0.6875, 0.5625, 0.1319), (0.8125, 0.6875, 0.3712), (0.8125, 0.5625, 0.1319), (0.9375, 0.5625, 0.2106), (-0.4375, 0.9375, 0.004608), (-0.4375, 0.8125, 0.01121), (-0.3125, 0.8125, 0.01121), (-0.4375, 0.6875, 0.004608), (-0.4375, 0.5625, 0.004608), (-0.3125, 0.5625, 0.004608), (-0.1875, 0.6875, 0.01121), (-0.1875, 0.5625, 0.01121), (-0.0625, 0.5625, 0.01869), (-0.4375, -0.0625, 0.006605), (-0.4375, -0.1875, 0.006605), (-0.3125, -0.1875, 0.006605), (-0.4375, -0.3125, 0.0), (-0.4375, -0.4375, -0.005902), (-0.3125, -0.4375, 0.0), (-0.1875, -0.3125, 0.0), (-0.1875, -0.4375, 0.0), (-0.0625, -0.4375, 0.0), (0.5625, -0.0625, 0.006605), (0.5625, -0.1875, 0.0), (0.6875, -0.1875, 0.1505), (0.5625, -0.3125, 0.0), (0.5625, -0.4375, -0.1014), (0.6875, -0.4375, -0.1014), (0.8125, -0.3125, 0.2146), (0.8125, -0.4375, 0.2184), (0.9375, -0.4375, 0.2513), (0.0625, 0.9375, 0.0), (0.0625, 0.8125, 0.0), (0.1875, 0.8125, 0.1902), (0.0625, 0.6875, 0.0), (0.0625, 0.5625, 0.0), (0.1875, 0.5625, 0.1217), (0.3125, 0.6875, 0.2035), (0.3125, 0.5625, 0.1217), (0.4375, 0.5625, 0.0), (0.0625, 0.4375, 0.01869), (0.0625, 0.3125, 0.0), (0.1875, 0.3125, 0.0), (0.0625, 0.1875, 0.0), (0.0625, 0.0625, -0.005902), (0.1875, 0.0625, 0.0), (0.3125, 0.1875, 0.0), (0.3125, 0.0625, 0.0), (0.4375, 0.0625, 0.0), (0.5625, 0.4375, 0.1058), (0.5625, 0.3125, 0.05784), (0.6875, 0.3125, 0.05784), (0.5625, 0.1875, 0.0), (0.5625, 0.0625, 0.0), (0.6875, 0.0625, 0.0), (0.8125, 0.1875, 0.0), (0.8125, 0.0625, 0.0), (0.9375, 0.0625, 0.0), (-0.9375, 0.9375, 0.0299), (-0.9375, 0.8125, 0.004608), (-0.8125, 0.8125, 0.004608), (-0.9375, 0.6875, 0.0299), (-0.9375, 0.5625, 0.01121), (-0.8125, 0.5625, 0.01121), (-0.6875, 0.6875, 0.01121), (-0.6875, 0.5625, 0.004608), (-0.5625, 0.5625, 0.004608), (-0.9375, 0.4375, 0.004608), (-0.9375, 0.3125, 0.01121), (-0.8125, 0.3125, 0.004608), (-0.9375, 0.1875, 0.0), (-0.9375, 0.0625, 0.0), (-0.8125, 0.0625, 0.006605), (-0.6875, 0.1875, 0.004608), (-0.6875, 0.0625, 0.006605), (-0.5625, 0.0625, 0.004608), (-0.4375, 0.4375, 0.004608), (-0.4375, 0.3125, 0.004608), (-0.3125, 0.3125, 0.02329), (-0.4375, 0.1875, 0.004608), (-0.4375, 0.0625, 0.02329), (-0.3125, 0.0625, 0.004608), (-0.1875, 0.1875, 0.02329), (-0.1875, 0.0625, 0.0), (-0.0625, 0.0625, -0.005902), (-0.9375, -0.0625, 0.006605), (-0.9375, -0.1875, 0.0007032), (-0.8125, -0.1875, -0.005902), (-0.9375, -0.3125, -0.005902), (-0.9375, -0.4375, 0.01278), (-0.8125, -0.4375, 0.01278), (-0.6875, -0.3125, -0.005902), (-0.6875, -0.4375, -0.005902), (-0.5625, -0.4375, -0.005902), (-0.9375, -0.5625, 0.01278), (-0.9375, -0.6875, -0.005902), (-0.8125, -0.6875, 0.01278), (-0.9375, -0.8125, 0.0007032), (-0.9375, -0.9375, -0.005902), (-0.8125, -0.9375, 0.0007032), (-0.6875, -0.8125, -0.005902), (-0.6875, -0.9375, 0.01278), (-0.5625, -0.9375, -0.005902), (-0.4375, -0.5625, -0.005902), (-0.4375, -0.6875, -0.005902), (-0.3125, -0.6875, 0.0), (-0.4375, -0.8125, -0.005902), (-0.4375, -0.9375, -0.005902), (-0.3125, -0.9375, 0.0), (-0.1875, -0.8125, 0.0), (-0.1875, -0.9375, 0.006605), (-0.0625, -0.9375, -0.1014), (0.0625, -0.0625, 0.01278), (0.0625, -0.1875, -0.005902), (0.1875, -0.1875, -0.005902), (0.0625, -0.3125, -0.005902), (0.0625, -0.4375, 0.0), (0.1875, -0.4375, 0.0), (0.3125, -0.3125, 0.0), (0.3125, -0.4375, 0.0), (0.4375, -0.4375, 0.0), (0.09037, -0.5625, 0.05491), (0.0625, -0.6875, -0.1014), (0.1875, -0.6875, 0.0), (0.0625, -0.8125, 0.0), (0.0625, -0.9375, 0.1159), (0.1875, -0.9375, 0.2824), (0.3125, -0.8125, 0.2664), (0.3125, -0.9375, 0.3304), (0.4375, -0.9375, 0.2369), (0.5625, -0.5625, 0.0), (0.5625, -0.6875, 0.2664), (0.6875, -0.6875, 0.1638), (0.5625, -0.8125, 0.3304), (0.5625, -0.9375, 0.2369), (0.6875, -0.9375, 0.2369), (0.8125, -0.8125, 0.3304), (0.8125, -0.9375, 0.2369), (0.9375, -0.9375, 0.2848), (0.75, 0.7188, 0.3712), (0.7188, 0.75, 0.3712), (0.6875, 0.7188, 0.3712), (0.7188, 0.6875, 0.3712), (0.8125, 0.6562, 0.3712), (0.7812, 0.6875, 0.3712), (0.7188, 0.7188, 0.3907), (0.7073, 0.7059, 0.442), (0.03125, -0.5, 0.0), (0.0, -0.5312, 0.0), (-0.125, -0.7188, 0.01992), (-0.125, -0.7812, 0.03985), (-0.09375, -0.875, -0.03077), (0.125, -0.4688, 0.01992), (0.125, -0.5312, -0.03077), (0.03125, -0.625, -0.03077), (0.09375, -0.5, 0.01992), (0.0, -0.5938, 0.01992), (0.1562, -0.5, -0.03077), (0.0, -0.6562, -0.03077), (-0.09375, -0.75, -0.03077), (-0.03125, -0.625, 0.01992), (-0.125, -0.8438, 0.03985), (-0.125, -0.9062, 0.03985), (-0.0625, -0.7812, -0.1014), (-0.0625, -0.8438, -0.1014), (-0.06588, -0.8125, -0.01571), (-0.0625, -0.6562, 0.0), (-0.0625, -0.7188, -0.0507), (-0.09375, -0.6875, 0.0), (-0.003376, -0.6875, -0.03563), (-0.0625, -0.9062, -0.1014), (-0.09375, -0.9375, -0.03077), (0.1875, -0.4688, -0.0507), (0.1562, -0.4375, 0.0), (0.0625, -0.5312, 0.01992), (0.0625, -0.5938, -0.03077), (0.03125, -0.5625, 0.01992), (0.09375, -0.5625, -0.03077), (-0.03125, -0.6562, -0.01539), (0.09375, -0.5312, -0.005423), (-0.06588, -0.7812, -0.01571), (-0.06588, -0.8438, -0.01571), (-0.09375, -0.7188, -0.01539), (-0.06588, -0.9062, -0.01571), (0.1562, -0.4688, -0.01539), (0.03125, -0.5312, 0.009962), (0.03125, -0.5938, -0.005423)], [(1095, 1096)], [(833, 292, 2, 294), (834, 297, 5, 302), (835, 310, 8, 311), (836, 308, 7, 312), (837, 313, 14, 346), (838, 354, 21, 355), (839, 344, 12, 356), (840, 317, 10, 330), (841, 358, 22, 359), (842, 349, 17, 360), (843, 321, 19, 339), (844, 362, 23, 363), (845, 338, 1098, 18, 364), (846, 325, 20, 340), (847, 366, 24, 367), (848, 336, 16, 368), (849, 369, 30, 478), (1095, 1089, 65, 1090), (851, 476, 28, 516), (852, 373, 38, 486), (853, 518, 66, 519), (854, 481, 33, 520), (855, 377, 47, 495), (856, 522, 67, 523), (857, 494, 46, 524), (858, 381, 48, 496), (859, 526, 68, 527), (860, 492, 44, 528), (861, 385, 42, 450), (862, 530, 69, 531), (863, 497, 49, 532), (864, 389, 51, 459), (865, 534, 70, 535), (866, 458, 50, 536), (867, 393, 52, 460), (868, 538, 71, 539), (869, 448, 40, 540), (870, 397, 26, 434), (871, 542, 72, 543), (872, 501, 53, 544), (873, 401, 55, 463), (874, 546, 73, 547), (875, 462, 54, 548), (876, 405, 56, 464), (877, 550, 74, 551), (878, 453, 45, 552), (879, 409, 35, 443), (880, 554, 75, 555), (881, 505, 57, 556), (882, 413, 59, 467), (883, 558, 76, 559), (884, 466, 58, 560), (885, 417, 60, 468), (886, 562, 77, 563), (887, 442, 34, 564, 1113), (888, 421, 36, 444), (889, 566, 78, 567), (890, 509, 61, 568), (891, 425, 63, 471), (892, 570, 79, 571), (893, 470, 62, 572), (894, 429, 64, 472), (895, 574, 80, 575), (896, 440, 32, 576), (897, 577, 86, 438), (898, 578, 225, 579), (899, 436, 84, 580), (900, 581, 94, 446), (901, 582, 226, 583), (902, 441, 89, 584), (903, 585, 103, 455), (904, 586, 227, 587), (905, 454, 102, 588), (906, 589, 104, 456), (907, 590, 228, 591), (908, 452, 100, 592), (909, 593, 138, 490), (910, 594, 229, 595), (911, 457, 105, 596), (912, 597, 147, 499), (913, 598, 230, 599), (914, 498, 146, 600), (915, 601, 148, 500), (916, 602, 231, 603), (917, 488, 136, 604), (918, 605, 122, 474), (919, 606, 232, 607), (920, 461, 109, 608), (921, 609, 151, 503), (922, 610, 233, 611), (923, 502, 150, 612), (924, 613, 152, 504), (925, 614, 234, 615), (926, 493, 141, 616), (927, 617, 131, 483), (928, 618, 235, 619), (929, 465, 113, 620), (930, 621, 155, 507), (931, 622, 236, 623), (932, 506, 154, 624), (933, 625, 156, 508), (934, 626, 237, 627), (1128, 1108, 130, 1110), (936, 629, 132, 484), (937, 630, 238, 631), (938, 469, 117, 632), (939, 633, 159, 511), (940, 634, 239, 635), (941, 510, 158, 636), (942, 637, 160, 512), (943, 638, 240, 639), (944, 480, 128, 640), (945, 641, 126, 334), (946, 642, 241, 643), (947, 513, 161, 644), (948, 645, 163, 371), (949, 646, 242, 647), (950, 370, 162, 648), (951, 649, 164, 372), (952, 650, 243, 651), (953, 332, 124, 652), (954, 653, 134, 342), (955, 654, 244, 655), (956, 517, 165, 656), (957, 657, 167, 375), (958, 658, 245, 659), (959, 374, 166, 660), (960, 661, 168, 376), (961, 662, 246, 663), (962, 337, 129, 664), (963, 665, 143, 351), (964, 666, 247, 667), (965, 521, 169, 668), (966, 669, 171, 379), (967, 670, 248, 671), (968, 378, 170, 672), (969, 673, 172, 380), (970, 674, 249, 675), (971, 350, 142, 676), (972, 677, 144, 352), (973, 678, 250, 679), (974, 525, 173, 680), (975, 681, 175, 383), (976, 682, 251, 683), (977, 382, 174, 684), (978, 685, 176, 384), (979, 686, 252, 687), (980, 348, 140, 688), (981, 689, 98, 306), (982, 690, 253, 691), (983, 529, 177, 692), (984, 693, 179, 387), (985, 694, 254, 695), (986, 386, 178, 696), (987, 697, 180, 388), (988, 698, 255, 699), (989, 353, 145, 700), (990, 701, 107, 315), (991, 702, 256, 703), (992, 533, 181, 704), (993, 705, 183, 391), (994, 706, 257, 707), (995, 390, 182, 708), (996, 709, 184, 392), (997, 710, 258, 711), (998, 314, 106, 712), (999, 713, 108, 316), (1000, 714, 259, 715), (1001, 537, 185, 716), (1002, 717, 187, 395), (1003, 718, 260, 719), (1004, 394, 186, 720), (1005, 721, 188, 396), (1006, 722, 261, 723), (1007, 304, 96, 724), (1008, 725, 82, 290), (1009, 726, 262, 727), (1010, 541, 189, 728), (1011, 729, 191, 399), (1012, 730, 263, 731), (1013, 398, 190, 732), (1014, 733, 192, 400), (1015, 734, 264, 735), (1016, 357, 149, 736), (1017, 737, 111, 319), (1018, 738, 265, 739), (1019, 545, 193, 740), (1020, 741, 195, 403), (1021, 742, 266, 743), (1022, 402, 194, 744), (1023, 745, 196, 404), (1024, 746, 267, 747), (1025, 318, 110, 748), (1026, 749, 112, 320), (1027, 750, 268, 751), (1028, 549, 197, 752), (1029, 753, 199, 407), (1030, 754, 269, 755), (1031, 406, 198, 756), (1032, 757, 200, 408), (1033, 758, 270, 759), (1034, 309, 101, 760), (1035, 761, 91, 299), (1036, 762, 271, 763), (1037, 553, 201, 764), (1038, 765, 203, 411), (1039, 766, 272, 767), (1040, 410, 202, 768), (1041, 769, 204, 412), (1042, 770, 273, 771), (1043, 361, 153, 772), (1044, 773, 115, 323), (1045, 774, 274, 775), (1046, 557, 205, 776), (1047, 777, 207, 415), (1048, 778, 275, 779), (1049, 414, 206, 780), (1050, 781, 208, 416), (1051, 782, 276, 783), (1052, 322, 114, 784), (1053, 785, 116, 324), (1054, 786, 277, 787), (1055, 561, 209, 788), (1056, 789, 211, 419), (1057, 790, 278, 791), (1058, 418, 210, 792), (1059, 793, 1100, 212, 420), (1060, 794, 1112, 279, 795), (1061, 298, 90, 796, 1120), (1062, 797, 92, 300), (1063, 798, 280, 799), (1064, 565, 213, 800), (1065, 801, 215, 423), (1066, 802, 281, 803), (1067, 422, 214, 804), (1068, 805, 216, 424), (1069, 806, 282, 807), (1070, 365, 157, 808), (1129, 1103, 119, 1105), (1072, 810, 283, 811), (1073, 569, 217, 812), (1074, 813, 219, 427), (1075, 814, 284, 815), (1076, 426, 218, 816), (1077, 817, 220, 428), (1078, 818, 285, 819), (1079, 326, 118, 820), (1080, 821, 120, 328), (1081, 822, 286, 823), (1082, 573, 221, 824), (1083, 825, 223, 431), (1084, 826, 287, 827), (1085, 430, 222, 828), (1086, 829, 224, 432), (1087, 830, 288, 831), (1088, 296, 88, 832), (577, 833, 294, 86), (225, 580, 833, 577), (580, 84, 292, 833), (581, 834, 302, 94), (226, 584, 834, 581), (584, 89, 297, 834), (585, 835, 311, 103), (227, 588, 835, 585), (588, 102, 310, 835), (589, 836, 312, 104), (228, 592, 836, 589), (592, 100, 308, 836), (593, 837, 346, 138), (229, 596, 837, 593), (596, 105, 313, 837), (597, 838, 355, 147), (230, 600, 838, 597), (600, 146, 354, 838), (601, 839, 356, 148), (231, 604, 839, 601), (604, 136, 344, 839), (605, 840, 330, 122), (232, 608, 840, 605), (608, 109, 317, 840), (609, 841, 359, 151), (233, 612, 841, 609), (612, 150, 358, 841), (613, 842, 360, 152), (234, 616, 842, 613), (616, 141, 349, 842), (617, 843, 339, 131), (235, 620, 843, 617), (620, 113, 321, 843), (621, 844, 363, 155), (236, 624, 844, 621), (624, 154, 362, 844), (625, 845, 364, 156), (237, 628, 845, 625), (1110, 130, 1106), (629, 846, 340, 132), (238, 632, 846, 629), (632, 117, 325, 846), (633, 847, 367, 159), (239, 636, 847, 633), (636, 158, 366, 847), (637, 848, 368, 160), (240, 640, 848, 637), (640, 128, 336, 848), (641, 849, 478, 126), (241, 644, 849, 641), (644, 161, 369, 849), (645, 850, 1091, 515, 163), (242, 648, 850, 645), (648, 162, 514, 1092, 850), (649, 851, 516, 164), (243, 652, 851, 649), (652, 124, 476, 851), (653, 852, 486, 134), (244, 656, 852, 653), (656, 165, 373, 852), (657, 853, 519, 167), (245, 660, 853, 657), (660, 166, 518, 853), (661, 854, 520, 168), (246, 664, 854, 661), (664, 129, 481, 854), (665, 855, 495, 143), (247, 668, 855, 665), (668, 169, 377, 855), (669, 856, 523, 171), (248, 672, 856, 669), (672, 170, 522, 856), (673, 857, 524, 172), (249, 676, 857, 673), (676, 142, 494, 857), (677, 858, 496, 144), (250, 680, 858, 677), (680, 173, 381, 858), (681, 859, 527, 175), (251, 684, 859, 681), (684, 174, 526, 859), (685, 860, 528, 176), (252, 688, 860, 685), (688, 140, 492, 860), (689, 861, 450, 98), (253, 692, 861, 689), (692, 177, 385, 861), (693, 862, 531, 179), (254, 696, 862, 693), (696, 178, 530, 862), (697, 863, 532, 180), (255, 700, 863, 697), (700, 145, 497, 863), (701, 864, 459, 107), (256, 704, 864, 701), (704, 181, 389, 864), (705, 865, 535, 183), (257, 708, 865, 705), (708, 182, 534, 865), (709, 866, 536, 184), (258, 712, 866, 709), (712, 106, 458, 866), (713, 867, 460, 108), (259, 716, 867, 713), (716, 185, 393, 867), (717, 868, 539, 187), (260, 720, 868, 717), (720, 186, 538, 868), (721, 869, 540, 188), (261, 724, 869, 721), (724, 96, 448, 869), (725, 870, 434, 82), (262, 728, 870, 725), (728, 189, 397, 870), (729, 871, 543, 191), (263, 732, 871, 729), (732, 190, 542, 871), (733, 872, 544, 192), (264, 736, 872, 733), (736, 149, 501, 872), (737, 873, 463, 111), (265, 740, 873, 737), (740, 193, 401, 873), (741, 874, 547, 195), (266, 744, 874, 741), (744, 194, 546, 874), (745, 875, 548, 196), (267, 748, 875, 745), (748, 110, 462, 875), (749, 876, 464, 112), (268, 752, 876, 749), (752, 197, 405, 876), (753, 877, 551, 199), (269, 756, 877, 753), (756, 198, 550, 877), (757, 878, 552, 200), (270, 760, 878, 757), (760, 101, 453, 878), (761, 879, 443, 91), (271, 764, 879, 761), (764, 201, 409, 879), (765, 880, 555, 203), (272, 768, 880, 765), (768, 202, 554, 880), (769, 881, 556, 204), (273, 772, 881, 769), (772, 153, 505, 881), (773, 882, 467, 115), (274, 776, 882, 773), (776, 205, 413, 882), (777, 883, 559, 207), (275, 780, 883, 777), (780, 206, 558, 883), (781, 884, 560, 208), (276, 784, 884, 781), (784, 114, 466, 884), (785, 885, 468, 116), (277, 788, 885, 785), (788, 209, 417, 885), (789, 886, 563, 211), (278, 792, 886, 789), (792, 210, 562, 886), (1130, 1113, 564, 1109), (1131, 1114, 887, 1115), (796, 90, 442, 887, 1114), (797, 888, 444, 92), (280, 800, 888, 797), (800, 213, 421, 888), (801, 889, 567, 215), (281, 804, 889, 801), (804, 214, 566, 889), (805, 890, 568, 216), (282, 808, 890, 805), (808, 157, 509, 890), (1103, 1107, 119), (283, 812, 891, 809), (812, 217, 425, 891), (813, 892, 571, 219), (284, 816, 892, 813), (816, 218, 570, 892), (817, 893, 572, 220), (285, 820, 893, 817), (820, 118, 470, 893), (821, 894, 472, 120), (286, 824, 894, 821), (824, 221, 429, 894), (825, 895, 575, 223), (287, 828, 895, 825), (828, 222, 574, 895), (829, 896, 576, 224), (288, 832, 896, 829), (832, 88, 440, 896), (369, 897, 438, 30), (161, 579, 897, 369), (579, 225, 577, 897), (513, 898, 579, 161), (65, 372, 898, 513), (372, 164, 578, 898), (578, 899, 580, 225), (164, 516, 899, 578), (516, 28, 436, 899), (373, 900, 446, 38), (165, 583, 900, 373), (583, 226, 581, 900), (517, 901, 583, 165), (66, 376, 901, 517), (376, 168, 582, 901), (582, 902, 584, 226), (168, 520, 902, 582), (520, 33, 441, 902), (377, 903, 455, 47), (169, 587, 903, 377), (587, 227, 585, 903), (521, 904, 587, 169), (67, 380, 904, 521), (380, 172, 586, 904), (586, 905, 588, 227), (172, 524, 905, 586), (524, 46, 454, 905), (381, 906, 456, 48), (173, 591, 906, 381), (591, 228, 589, 906), (525, 907, 591, 173), (68, 384, 907, 525), (384, 176, 590, 907), (590, 908, 592, 228), (176, 528, 908, 590), (528, 44, 452, 908), (385, 909, 490, 42), (177, 595, 909, 385), (595, 229, 593, 909), (529, 910, 595, 177), (69, 388, 910, 529), (388, 180, 594, 910), (594, 911, 596, 229), (180, 532, 911, 594), (532, 49, 457, 911), (389, 912, 499, 51), (181, 599, 912, 389), (599, 230, 597, 912), (533, 913, 599, 181), (70, 392, 913, 533), (392, 184, 598, 913), (598, 914, 600, 230), (184, 536, 914, 598), (536, 50, 498, 914), (393, 915, 500, 52), (185, 603, 915, 393), (603, 231, 601, 915), (537, 916, 603, 185), (71, 396, 916, 537), (396, 188, 602, 916), (602, 917, 604, 231), (188, 540, 917, 602), (540, 40, 488, 917), (397, 918, 474, 26), (189, 607, 918, 397), (607, 232, 605, 918), (541, 919, 607, 189), (72, 400, 919, 541), (400, 192, 606, 919), (606, 920, 608, 232), (192, 544, 920, 606), (544, 53, 461, 920), (401, 921, 503, 55), (193, 611, 921, 401), (611, 233, 609, 921), (545, 922, 611, 193), (73, 404, 922, 545), (404, 196, 610, 922), (610, 923, 612, 233), (196, 548, 923, 610), (548, 54, 502, 923), (405, 924, 504, 56), (197, 615, 924, 405), (615, 234, 613, 924), (549, 925, 615, 197), (74, 408, 925, 549), (408, 200, 614, 925), (614, 926, 616, 234), (200, 552, 926, 614), (552, 45, 493, 926), (409, 927, 483, 35), (201, 619, 927, 409), (619, 235, 617, 927), (553, 928, 619, 201), (75, 412, 928, 553), (412, 204, 618, 928), (618, 929, 620, 235), (204, 556, 929, 618), (556, 57, 465, 929), (413, 930, 507, 59), (205, 623, 930, 413), (623, 236, 621, 930), (557, 931, 623, 205), (76, 416, 931, 557), (416, 208, 622, 931), (622, 932, 624, 236), (208, 560, 932, 622), (560, 58, 506, 932), (417, 933, 508, 60), (209, 627, 933, 417), (627, 237, 625, 933), (561, 934, 627, 209), (77, 420, 934, 561), (420, 212, 1099, 626, 934), (1118, 935, 1116), (1132, 1117, 935, 1118), (1117, 1119, 935), (421, 936, 484, 36), (213, 631, 936, 421), (631, 238, 629, 936), (565, 937, 631, 213), (78, 424, 937, 565), (424, 216, 630, 937), (630, 938, 632, 238), (216, 568, 938, 630), (568, 61, 469, 938), (425, 939, 511, 63), (217, 635, 939, 425), (635, 239, 633, 939), (569, 940, 635, 217), (79, 428, 940, 569), (428, 220, 634, 940), (634, 941, 636, 239), (220, 572, 941, 634), (572, 62, 510, 941), (429, 942, 512, 64), (221, 639, 942, 429), (639, 240, 637, 942), (573, 943, 639, 221), (80, 432, 943, 573), (432, 224, 638, 943), (638, 944, 640, 240), (224, 576, 944, 638), (576, 32, 480, 944), (313, 945, 334, 14), (105, 643, 945, 313), (643, 241, 641, 945), (457, 946, 643, 105), (49, 371, 946, 457), (371, 163, 642, 946), (642, 947, 644, 241), (163, 515, 947, 642), (515, 1090, 65, 513, 947), (497, 948, 371, 49), (145, 647, 948, 497), (647, 242, 645, 948), (353, 949, 647, 145), (21, 316, 949, 353), (316, 108, 646, 949), (646, 950, 648, 242), (108, 460, 950, 646), (460, 52, 370, 950), (1094, 951, 372, 65, 1089), (1094, 1093, 951), (651, 243, 649, 951, 1093), (370, 952, 651, 162), (52, 500, 952, 370), (500, 148, 650, 952), (650, 953, 652, 243), (148, 356, 953, 650), (356, 12, 332, 953), (317, 954, 342, 10), (109, 655, 954, 317), (655, 244, 653, 954), (461, 955, 655, 109), (53, 375, 955, 461), (375, 167, 654, 955), (654, 956, 656, 244), (167, 519, 956, 654), (519, 66, 517, 956), (501, 957, 375, 53), (149, 659, 957, 501), (659, 245, 657, 957), (357, 958, 659, 149), (22, 320, 958, 357), (320, 112, 658, 958), (658, 959, 660, 245), (112, 464, 959, 658), (464, 56, 374, 959), (518, 960, 376, 66), (166, 663, 960, 518), (663, 246, 661, 960), (374, 961, 663, 166), (56, 504, 961, 374), (504, 152, 662, 961), (662, 962, 664, 246), (152, 360, 962, 662), (360, 17, 337, 962), (321, 963, 351, 19), (113, 667, 963, 321), (667, 247, 665, 963), (465, 964, 667, 113), (57, 379, 964, 465), (379, 171, 666, 964), (666, 965, 668, 247), (171, 523, 965, 666), (523, 67, 521, 965), (505, 966, 379, 57), (153, 671, 966, 505), (671, 248, 669, 966), (361, 967, 671, 153), (23, 324, 967, 361), (324, 116, 670, 967), (670, 968, 672, 248), (116, 468, 968, 670), (468, 60, 378, 968), (522, 969, 380, 67), (170, 675, 969, 522), (675, 249, 673, 969), (378, 970, 675, 170), (60, 508, 970, 378), (508, 156, 674, 970), (674, 971, 676, 249), (156, 364, 971, 674), (364, 18, 350, 971), (325, 972, 352, 20), (117, 679, 972, 325), (679, 250, 677, 972), (469, 973, 679, 117), (61, 383, 973, 469), (383, 175, 678, 973), (678, 974, 680, 250), (175, 527, 974, 678), (527, 68, 525, 974), (509, 975, 383, 61), (157, 683, 975, 509), (683, 251, 681, 975), (365, 976, 683, 157), (24, 328, 976, 365), (328, 120, 682, 976), (682, 977, 684, 251), (120, 472, 977, 682), (472, 64, 382, 977), (526, 978, 384, 68), (174, 687, 978, 526), (687, 252, 685, 978), (382, 979, 687, 174), (64, 512, 979, 382), (512, 160, 686, 979), (686, 980, 688, 252), (160, 368, 980, 686), (368, 16, 348, 980), (297, 981, 306, 5), (89, 691, 981, 297), (691, 253, 689, 981), (441, 982, 691, 89), (33, 387, 982, 441), (387, 179, 690, 982), (690, 983, 692, 253), (179, 531, 983, 690), (531, 69, 529, 983), (481, 984, 387, 33), (129, 695, 984, 481), (695, 254, 693, 984), (337, 985, 695, 129), (17, 315, 985, 337), (315, 107, 694, 985), (694, 986, 696, 254), (107, 459, 986, 694), (459, 51, 386, 986), (530, 987, 388, 69), (178, 699, 987, 530), (699, 255, 697, 987), (386, 988, 699, 178), (51, 499, 988, 386), (499, 147, 698, 988), (698, 989, 700, 255), (147, 355, 989, 698), (355, 21, 353, 989), (349, 990, 315, 17), (141, 703, 990, 349), (703, 256, 701, 990), (493, 991, 703, 141), (45, 391, 991, 493), (391, 183, 702, 991), (702, 992, 704, 256), (183, 535, 992, 702), (535, 70, 533, 992), (453, 993, 391, 45), (101, 707, 993, 453), (707, 257, 705, 993), (309, 994, 707, 101), (8, 300, 994, 309), (300, 92, 706, 994), (706, 995, 708, 257), (92, 444, 995, 706), (444, 36, 390, 995), (534, 996, 392, 70), (182, 711, 996, 534), (711, 258, 709, 996), (390, 997, 711, 182), (36, 484, 997, 390), (484, 132, 710, 997), (710, 998, 712, 258), (132, 340, 998, 710), (340, 20, 314, 998), (354, 999, 316, 21), (146, 715, 999, 354), (715, 259, 713, 999), (498, 1000, 715, 146), (50, 395, 1000, 498), (395, 187, 714, 1000), (714, 1001, 716, 259), (187, 539, 1001, 714), (539, 71, 537, 1001), (458, 1002, 395, 50), (106, 719, 1002, 458), (719, 260, 717, 1002), (314, 1003, 719, 106), (20, 352, 1003, 314), (352, 144, 718, 1003), (718, 1004, 720, 260), (144, 496, 1004, 718), (496, 48, 394, 1004), (538, 1005, 396, 71), (186, 723, 1005, 538), (723, 261, 721, 1005), (394, 1006, 723, 186), (48, 456, 1006, 394), (456, 104, 722, 1006), (722, 1007, 724, 261), (104, 312, 1007, 722), (312, 7, 304, 1007), (295, 1008, 290, 3), (87, 727, 1008, 295), (727, 262, 725, 1008), (439, 1009, 727, 87), (31, 399, 1009, 439), (399, 191, 726, 1009), (726, 1010, 728, 262), (191, 543, 1010, 726), (543, 72, 541, 1010), (479, 1011, 399, 31), (127, 731, 1011, 479), (731, 263, 729, 1011), (335, 1012, 731, 127), (15, 319, 1012, 335), (319, 111, 730, 1012), (730, 1013, 732, 263), (111, 463, 1013, 730), (463, 55, 398, 1013), (542, 1014, 400, 72), (190, 735, 1014, 542), (735, 264, 733, 1014), (398, 1015, 735, 190), (55, 503, 1015, 398), (503, 151, 734, 1015), (734, 1016, 736, 264), (151, 359, 1016, 734), (359, 22, 357, 1016), (347, 1017, 319, 15), (139, 739, 1017, 347), (739, 265, 737, 1017), (491, 1018, 739, 139), (43, 403, 1018, 491), (403, 195, 738, 1018), (738, 1019, 740, 265), (195, 547, 1019, 738), (547, 73, 545, 1019), (451, 1020, 403, 43), (99, 743, 1020, 451), (743, 266, 741, 1020), (307, 1021, 743, 99), (6, 299, 1021, 307), (299, 91, 742, 1021), (742, 1022, 744, 266), (91, 443, 1022, 742), (443, 35, 402, 1022), (546, 1023, 404, 73), (194, 747, 1023, 546), (747, 267, 745, 1023), (402, 1024, 747, 194), (35, 483, 1024, 402), (483, 131, 746, 1024), (746, 1025, 748, 267), (131, 339, 1025, 746), (339, 19, 318, 1025), (358, 1026, 320, 22), (150, 751, 1026, 358), (751, 268, 749, 1026), (502, 1027, 751, 150), (54, 407, 1027, 502), (407, 199, 750, 1027), (750, 1028, 752, 268), (199, 551, 1028, 750), (551, 74, 549, 1028), (462, 1029, 407, 54), (110, 755, 1029, 462), (755, 269, 753, 1029), (318, 1030, 755, 110), (19, 351, 1030, 318), (351, 143, 754, 1030), (754, 1031, 756, 269), (143, 495, 1031, 754), (495, 47, 406, 1031), (550, 1032, 408, 74), (198, 759, 1032, 550), (759, 270, 757, 1032), (406, 1033, 759, 198), (47, 455, 1033, 406), (455, 103, 758, 1033), (758, 1034, 760, 270), (103, 311, 1034, 758), (311, 8, 309, 1034), (303, 1035, 299, 6), (95, 763, 1035, 303), (763, 271, 761, 1035), (447, 1036, 763, 95), (39, 411, 1036, 447), (411, 203, 762, 1036), (762, 1037, 764, 271), (203, 555, 1037, 762), (555, 75, 553, 1037), (487, 1038, 411, 39), (135, 767, 1038, 487), (767, 272, 765, 1038), (343, 1039, 767, 135), (11, 323, 1039, 343), (323, 115, 766, 1039), (766, 1040, 768, 272), (115, 467, 1040, 766), (467, 59, 410, 1040), (554, 1041, 412, 75), (202, 771, 1041, 554), (771, 273, 769, 1041), (410, 1042, 771, 202), (59, 507, 1042, 410), (507, 155, 770, 1042), (770, 1043, 772, 273), (155, 363, 1043, 770), (363, 23, 361, 1043), (331, 1044, 323, 11), (123, 775, 1044, 331), (775, 274, 773, 1044), (475, 1045, 775, 123), (27, 415, 1045, 475), (415, 207, 774, 1045), (774, 1046, 776, 274), (207, 559, 1046, 774), (559, 76, 557, 1046), (435, 1047, 415, 27), (83, 779, 1047, 435), (779, 275, 777, 1047), (291, 1048, 779, 83), (1, 289, 1048, 291), (289, 81, 778, 1048), (778, 1049, 780, 275), (81, 433, 1049, 778), (433, 25, 414, 1049), (558, 1050, 416, 76), (206, 783, 1050, 558), (783, 276, 781, 1050), (414, 1051, 783, 206), (25, 473, 1051, 414), (473, 121, 782, 1051), (782, 1052, 784, 276), (121, 329, 1052, 782), (329, 9, 322, 1052), (362, 1053, 324, 23), (154, 787, 1053, 362), (787, 277, 785, 1053), (506, 1054, 787, 154), (58, 419, 1054, 506), (419, 211, 786, 1054), (786, 1055, 788, 277), (211, 563, 1055, 786), (563, 77, 561, 1055), (466, 1056, 419, 58), (114, 791, 1056, 466), (791, 278, 789, 1056), (322, 1057, 791, 114), (9, 341, 1057, 322), (341, 133, 790, 1057), (790, 1058, 792, 278), (133, 485, 1058, 790), (485, 37, 418, 1058), (562, 1059, 420, 77), (210, 795, 1059, 562), (795, 279, 1111, 793, 1059), (418, 1060, 795, 210), (37, 445, 1060, 418), (445, 93, 794, 1060), (1133, 1120, 796, 1101), (93, 301, 1061, 1121, 794), (301, 4, 298, 1061), (310, 1062, 300, 8), (102, 799, 1062, 310), (799, 280, 797, 1062), (454, 1063, 799, 102), (46, 423, 1063, 454), (423, 215, 798, 1063), (798, 1064, 800, 280), (215, 567, 1064, 798), (567, 78, 565, 1064), (494, 1065, 423, 46), (142, 803, 1065, 494), (803, 281, 801, 1065), (350, 1066, 803, 142), (18, 1097, 327, 1066, 350), (1105, 119, 1102), (802, 1123, 1067, 804, 281), (1134, 1122, 1067, 1123), (471, 63, 422, 1067, 1122), (566, 1068, 424, 78), (214, 807, 1068, 566), (807, 282, 805, 1068), (422, 1069, 807, 214), (63, 511, 1069, 422), (511, 159, 806, 1069), (806, 1070, 808, 282), (159, 367, 1070, 806), (367, 24, 365, 1070), (1135, 1124, 327, 1097), (1136, 1125, 1071, 1126), (1125, 1127, 1071), (1108, 1104, 130), (34, 427, 1072, 482), (427, 219, 810, 1072), (810, 1073, 812, 283), (219, 571, 1073, 810), (571, 79, 569, 1073), (442, 1074, 427, 34), (90, 815, 1074, 442), (815, 284, 813, 1074), (298, 1075, 815, 90), (4, 305, 1075, 298), (305, 97, 814, 1075), (814, 1076, 816, 284), (97, 449, 1076, 814), (449, 41, 426, 1076), (570, 1077, 428, 79), (218, 819, 1077, 570), (819, 285, 817, 1077), (426, 1078, 819, 218), (41, 489, 1078, 426), (489, 137, 818, 1078), (818, 1079, 820, 285), (137, 345, 1079, 818), (345, 13, 326, 1079), (366, 1080, 328, 24), (158, 823, 1080, 366), (823, 286, 821, 1080), (510, 1081, 823, 158), (62, 431, 1081, 510), (431, 223, 822, 1081), (822, 1082, 824, 286), (223, 575, 1082, 822), (575, 80, 573, 1082), (470, 1083, 431, 62), (118, 827, 1083, 470), (827, 287, 825, 1083), (326, 1084, 827, 118), (13, 333, 1084, 326), (333, 125, 826, 1084), (826, 1085, 828, 287), (125, 477, 1085, 826), (477, 29, 430, 1085), (574, 1086, 432, 80), (222, 831, 1086, 574), (831, 288, 829, 1086), (430, 1087, 831, 222), (29, 437, 1087, 430), (437, 85, 830, 1087), (830, 1088, 832, 288), (85, 293, 1088, 830), (293, 0, 296, 1088), (1091, 1095, 1090, 515), (850, 1092, 1095, 1091), (1092, 514, 1089, 1095), (514, 1094, 1089), (162, 651, 1093, 1094, 514), (1116, 1128, 1110, 628), (935, 1119, 1128, 1116), (1119, 482, 1108, 1128), (1124, 1129, 1105, 327), (1071, 1127, 1129, 1124), (1127, 809, 1103, 1129), (628, 1110, 1106, 338, 845), (1100, 1130, 1109, 212), (793, 1115, 1130, 1100), (1115, 887, 1113, 1130), (1111, 1131, 1115, 793), (279, 1101, 1131, 1111), (1101, 796, 1114, 1131), (809, 891, 471, 1107, 1103), (626, 1118, 1116, 628, 237), (1099, 1132, 1118, 626), (212, 1109, 1132, 1099), (1109, 564, 1117, 1132), (564, 34, 482, 1119, 1117), (1112, 1133, 1101, 279), (794, 1121, 1133, 1112), (1121, 1061, 1120, 1133), (327, 1105, 1102, 802, 1066), (1102, 1134, 1123, 802), (119, 1107, 1134, 1102), (1107, 471, 1122, 1134), (1098, 1135, 1097, 18), (338, 1126, 1135, 1098), (1126, 1071, 1124, 1135), (1106, 1136, 1126, 338), (130, 1104, 1136, 1106), (1104, 811, 1125, 1136), (811, 283, 809, 1127, 1125), (482, 1072, 811, 1104, 1108)])
me_plane.polygons.foreach_set('material_index', [2, 0, 0, 0, 1, 1, 1, 5, 5, 0, 5, 0, 0, 0, 4, 1, 2, 1, 1, 5, 0, 0, 0, 5, 0, 5, 1, 1, 2, 1, 2, 3, 0, 0, 1, 3, 3, 5, 0, 0, 5, 0, 0, 0, 0, 0, 0, 0, 0, 0, 0, 0, 0, 0, 4, 0, 0, 3, 4, 1, 2, 1, 1, 1, 2, 2, 1, 0, 0, 0, 0, 0, 0, 1, 1, 1, 2, 2, 1, 3, 0, 3, 1, 3, 3, 5, 0, 0, 0, 0, 0, 5, 0, 5, 5, 0, 0, 0, 0, 0, 0, 0, 0, 0, 0, 0, 4, 1, 1, 1, 2, 1, 1, 1, 2, 1, 1, 2, 0, 2, 2, 0, 0, 5, 0, 0, 0, 0, 5, 0, 0, 5, 0, 0, 0, 0, 0, 0, 0, 5, 1, 1, 1, 3, 4, 1, 2, 2, 3, 3, 1, 0, 0, 1, 1, 1, 1, 0, 0, 0, 0, 0, 0, 0, 0, 0, 1, 1, 1, 3, 0, 0, 3, 0, 0, 0, 0, 0, 0, 5, 0, 5, 0, 0, 0, 5, 0, 0, 0, 0, 0, 5, 0, 0, 0, 0, 0, 0, 0, 0, 0, 0, 0, 0, 0, 0, 0, 0, 0, 0, 0, 0, 0, 0, 0, 0, 0, 0, 0, 0, 0, 0, 0, 0, 0, 0, 0, 0, 4, 0, 0, 0, 0, 0, 0, 0, 0, 5, 0, 4, 3, 3, 1, 2, 1, 1, 1, 4, 1, 2, 1, 2, 2, 1, 2, 1, 2, 2, 2, 0, 0, 0, 0, 0, 0, 0, 0, 0, 1, 1, 1, 3, 3, 3, 1, 1, 1, 5, 0, 0, 0, 5, 5, 0, 0, 0, 5, 0, 5, 0, 0, 0, 0, 0, 0, 0, 5, 5, 4, 1, 1, 1, 1, 1, 2, 2, 2, 2, 2, 2, 1, 2, 1, 0, 0, 5, 0, 0, 0, 0, 0, 0, 0, 0, 0, 0, 0, 0, 0, 0, 0, 0, 1, 1, 4, 4, 1, 1, 2, 1, 1, 1, 2, 3, 3, 1, 1, 1, 1, 0, 0, 0, 0, 0, 0, 0, 0, 0, 1, 1, 1, 3, 0, 5, 5, 5, 3, 0, 0, 5, 0, 0, 0, 0, 0, 0, 5, 0, 0, 0, 0, 0, 0, 0, 0, 0, 0, 0, 0, 0, 0, 0, 0, 0, 5, 0, 0, 5, 0, 0, 0, 0, 0, 0, 0, 0, 0, 0, 0, 0, 0, 0, 5, 0, 0, 0, 0, 0, 4, 0, 4, 0, 0, 0, 0, 0, 0, 3, 3, 3, 0, 4, 4, 1, 1, 2, 1, 1, 1, 1, 1, 2, 1, 2, 2, 1, 2, 1, 2, 0, 2, 2, 2, 2, 2, 1, 1, 0, 0, 0, 5, 5, 5, 0, 0, 0, 0, 0, 0, 0, 5, 5, 0, 0, 0, 5, 1, 1, 1, 1, 1, 1, 1, 1, 2, 2, 2, 2, 2, 2, 2, 2, 2, 3, 0, 5, 0, 0, 0, 5, 0, 3, 1, 1, 1, 1, 3, 3, 3, 3, 3, 5, 5, 0, 5, 5, 5, 0, 0, 0, 0, 0, 0, 0, 0, 0, 5, 5, 0, 0, 0, 5, 0, 0, 0, 5, 0, 0, 0, 0, 0, 0, 0, 0, 0, 0, 0, 0, 0, 0, 0, 0, 0, 0, 0, 0, 0, 0, 0, 0, 0, 0, 0, 0, 4, 0, 0, 0, 0, 0, 0, 0, 0, 0, 4, 4, 3, 3, 1, 1, 1, 1, 2, 1, 2, 2, 2, 1, 1, 1, 1, 1, 1, 1, 1, 2, 2, 1, 0, 1, 1, 2, 1, 1, 1, 1, 1, 1, 1, 1, 0, 1, 2, 2, 1, 2, 2, 2, 2, 0, 0, 0, 0, 0, 5, 0, 5, 5, 0, 0, 0, 0, 0, 0, 0, 0, 0, 5, 5, 0, 0, 0, 5, 0, 0, 0, 0, 5, 0, 0, 0, 5, 0, 5, 5, 0, 0, 0, 0, 0, 0, 0, 0, 0, 0, 0, 0, 0, 0, 0, 0, 0, 0, 5, 0, 0, 0, 5, 1, 1, 1, 1, 5, 5, 5, 5, 4, 4, 4, 4, 1, 1, 1, 2, 1, 1, 2, 2, 2, 1, 3, 5, 3, 5, 5, 3, 1, 1, 1, 0, 0, 0, 0, 0, 0, 3, 3, 3, 1, 1, 1, 1, 1, 1, 1, 1, 1, 0, 0, 0, 0, 0, 0, 0, 0, 0, 0, 0, 0, 0, 0, 0, 0, 0, 0, 0, 0, 0, 0, 0, 0, 0, 0, 0, 1, 1, 1, 1, 3, 3, 1, 1, 1, 5, 0, 0, 0, 0, 0, 0, 0, 0, 3, 5, 5, 0, 0, 0, 0, 0, 0, 0, 0, 0, 0, 0, 0, 0, 0, 0, 0, 0, 5, 0, 0, 5, 0, 5, 0, 0, 0, 0, 0, 0, 0, 0, 0, 0, 0, 0, 0, 0, 0, 0, 0, 0, 0, 0, 0, 0, 0, 0, 0, 0, 5, 5, 0, 0, 0, 5, 5, 5, 0, 0, 0, 0, 0, 0, 0, 0, 0, 0, 0, 0, 0, 0, 0, 0, 0, 0, 0, 0, 0, 0, 0, 0, 0, 0, 0, 0, 0, 0, 0, 5, 5, 5, 5, 0, 0, 0, 0, 0, 0, 0, 0, 0, 0, 0, 0, 0, 0, 0, 0, 0, 0, 0, 0, 0, 0, 0, 0, 0, 0, 0, 0, 0, 0, 0, 0, 5, 5, 0, 0, 0, 0, 5, 0, 0, 0, 0, 0, 0, 0, 0, 0, 0, 0, 0, 0, 0, 0, 0, 0, 0, 0, 0, 0, 0, 0, 0, 0, 0, 0, 0, 0, 0, 0, 0, 5, 0, 0, 0, 4, 0, 0, 0, 0, 0, 0, 0, 0, 0, 0, 0, 0, 0, 0, 0, 0, 0, 0, 0, 0, 0, 0, 4, 4, 0, 4, 4, 0, 3, 0, 0, 4, 3, 3, 3, 1, 0, 0, 1, 3, 3, 0, 1, 0, 1, 1, 2, 2, 2, 1, 1, 1, 1, 1, 4, 1, 1, 1, 2, 1, 1, 1, 1, 2, 1, 2, 1, 1, 1, 2, 2, 2, 1, 1, 2, 1, 1, 2, 2, 2, 1, 1, 2, 2, 2, 2, 0, 4, 4, 0, 5, 4, 0, 4, 4, 4, 1, 0, 0, 4, 0, 0, 0, 0, 4, 0, 0, 0, 0, 0, 0, 0, 0, 0, 5, 0, 0, 4, 4, 4])
me_plane.materials.append(mat_material)
me_plane.materials.append(mat_rocher)
me_plane.materials.append(mat_black)
me_plane.materials.append(mat_red_darken_001)
me_plane.materials.append(mat_material_001)
me_plane.materials.append(mat_sol)
me_plane.use_remesh_preserve_volume = False
me_plane.use_remesh_preserve_attributes = False
me_plane.use_mirror_vertex_groups = False
me_plane.update()
me_sphere = bpy.data.meshes.new('Sphere')
me_sphere.from_pydata([(-0.1951, 0.0, 0.9808), (-0.3827, 0.0, 0.9239), (-0.5556, 0.0, 0.8315), (-0.7071, 0.0, 0.7071), (-0.8315, 0.0, 0.5556), (-0.9239, 0.0, 0.3827), (-0.9808, 0.0, 0.1951), (-1.0, 0.0, 7.55e-08), (-0.9808, 0.0, -0.1951), (-0.9239, 0.0, -0.3827), (-0.8315, 0.0, -0.5556), (-0.7071, 0.0, -0.7071), (-0.5556, 0.0, -0.8315), (-0.3827, 0.0, -0.9239), (-0.1951, 0.0, -0.9808), (-0.1913, 0.03806, 0.9808), (-0.3753, 0.07466, 0.9239), (-0.5449, 0.1084, 0.8315), (-0.6935, 0.1379, 0.7071), (-0.8155, 0.1622, 0.5556), (-0.9061, 0.1802, 0.3827), (-0.9619, 0.1913, 0.1951), (-0.9808, 0.1951, 7.55e-08), (-0.9619, 0.1913, -0.1951), (-0.9061, 0.1802, -0.3827), (-0.8155, 0.1622, -0.5556), (-0.6935, 0.1379, -0.7071), (-0.5449, 0.1084, -0.8315), (-0.3753, 0.07466, -0.9239), (-0.1913, 0.03806, -0.9808), (-0.1802, 0.07466, 0.9808), (-0.3536, 0.1464, 0.9239), (-0.5133, 0.2126, 0.8315), (-0.6533, 0.2706, 0.7071), (-0.7682, 0.3182, 0.5556), (-0.8536, 0.3536, 0.3827), (-0.9061, 0.3753, 0.1951), (-0.9239, 0.3827, 7.55e-08), (-0.9061, 0.3753, -0.1951), (-0.8536, 0.3536, -0.3827), (-0.7682, 0.3182, -0.5556), (-0.6533, 0.2706, -0.7071), (-0.5133, 0.2126, -0.8315), (-0.3536, 0.1464, -0.9239), (-0.1802, 0.07466, -0.9808), (-0.1622, 0.1084, 0.9808), (-0.3182, 0.2126, 0.9239), (-0.4619, 0.3087, 0.8315), (-0.5879, 0.3928, 0.7071), (-0.6913, 0.4619, 0.5556), (-0.7682, 0.5133, 0.3827), (-0.8155, 0.5449, 0.1951), (-0.8315, 0.5556, 7.55e-08), (-0.8155, 0.5449, -0.1951), (-0.7682, 0.5133, -0.3827), (-0.6913, 0.4619, -0.5556), (-0.5879, 0.3928, -0.7071), (-0.4619, 0.3087, -0.8315), (-0.3182, 0.2126, -0.9239), (-0.1622, 0.1084, -0.9808), (-0.1379, 0.1379, 0.9808), (-0.2706, 0.2706, 0.9239), (-0.3928, 0.3928, 0.8315), (-0.5, 0.5, 0.7071), (-0.5879, 0.5879, 0.5556), (-0.6533, 0.6533, 0.3827), (-0.6935, 0.6935, 0.1951), (-0.7071, 0.7071, 7.55e-08), (-0.6935, 0.6935, -0.1951), (-0.6533, 0.6533, -0.3827), (-0.5879, 0.5879, -0.5556), (-0.5, 0.5, -0.7071), (-0.3928, 0.3928, -0.8315), (-0.2706, 0.2706, -0.9239), (-0.1379, 0.1379, -0.9808), (-0.1084, 0.1622, 0.9808), (-0.2126, 0.3182, 0.9239), (-0.3087, 0.4619, 0.8315), (-0.3928, 0.5879, 0.7071), (-0.4619, 0.6913, 0.5556), (-0.5133, 0.7682, 0.3827), (-0.5449, 0.8155, 0.1951), (-0.5556, 0.8315, 7.55e-08), (-0.5449, 0.8155, -0.1951), (-0.5133, 0.7682, -0.3827), (-0.4619, 0.6913, -0.5556), (-0.3928, 0.5879, -0.7071), (-0.3087, 0.4619, -0.8315), (-0.2126, 0.3182, -0.9239), (-0.1084, 0.1622, -0.9808), (-0.07466, 0.1802, 0.9808), (-0.1464, 0.3536, 0.9239), (-0.2126, 0.5133, 0.8315), (-0.2706, 0.6533, 0.7071), (-0.3182, 0.7682, 0.5556), (-0.3536, 0.8536, 0.3827), (-0.3753, 0.9061, 0.1951), (-0.3827, 0.9239, 7.55e-08), (-0.3753, 0.9061, -0.1951), (-0.3536, 0.8536, -0.3827), (-0.3182, 0.7682, -0.5556), (-0.2706, 0.6533, -0.7071), (-0.2126, 0.5133, -0.8315), (-0.1464, 0.3536, -0.9239), (-0.07466, 0.1802, -0.9808), (-0.03806, 0.1913, 0.9808), (-0.07466, 0.3753, 0.9239), (-0.1084, 0.5449, 0.8315), (-0.1379, 0.6935, 0.7071), (-0.1622, 0.8155, 0.5556), (-0.1802, 0.9061, 0.3827), (-0.1913, 0.9619, 0.1951), (-0.1951, 0.9808, 7.55e-08), (-0.1913, 0.9619, -0.1951), (-0.1802, 0.9061, -0.3827), (-0.1622, 0.8155, -0.5556), (-0.1379, 0.6935, -0.7071), (-0.1084, 0.5449, -0.8315), (-0.07466, 0.3753, -0.9239), (-0.03806, 0.1913, -0.9808), (3.266e-07, 0.1951, 0.9808), (3.192e-07, 0.3827, 0.9239), (3.117e-07, 0.5556, 0.8315), (3.192e-07, 0.7071, 0.7071), (3.341e-07, 0.8315, 0.5556), (2.745e-07, 0.9239, 0.3827), (3.937e-07, 0.9808, 0.1951), (3.788e-07, 1.0, 7.55e-08), (3.937e-07, 0.9808, -0.1951), (2.298e-07, 0.9239, -0.3827), (3.341e-07, 0.8315, -0.5556), (3.192e-07, 0.7071, -0.7071), (3.415e-07, 0.5556, -0.8315), (3.043e-07, 0.3827, -0.9239), (3.08e-07, 0.1951, -0.9808), (0.03806, 0.1913, 0.9808), (0.07466, 0.3753, 0.9239), (0.1084, 0.5449, 0.8315), (0.138, 0.6935, 0.7071), (0.1622, 0.8155, 0.5556), (0.1802, 0.9061, 0.3827), (0.1913, 0.9619, 0.1951), (0.1951, 0.9808, 7.55e-08), (0.1913, 0.9619, -0.1951), (0.1802, 0.9061, -0.3827), (0.1622, 0.8155, -0.5556), (0.138, 0.6935, -0.7071), (0.1084, 0.5449, -0.8315), (0.07466, 0.3753, -0.9239), (0.03806, 0.1913, -0.9808), (0.07466, 0.1802, 0.9808), (0.1464, 0.3536, 0.9239), (0.2126, 0.5133, 0.8315), (0.2706, 0.6533, 0.7071), (0.3182, 0.7682, 0.5556), (0.3536, 0.8536, 0.3827), (0.3753, 0.9061, 0.1951), (0.3827, 0.9239, 7.55e-08), (0.3753, 0.9061, -0.1951), (0.3536, 0.8536, -0.3827), (0.3182, 0.7682, -0.5556), (0.2706, 0.6533, -0.7071), (0.2126, 0.5133, -0.8315), (0.1464, 0.3536, -0.9239), (0.07466, 0.1802, -0.9808), (0.1084, 0.1622, 0.9808), (0.2126, 0.3182, 0.9239), (0.3087, 0.4619, 0.8315), (0.3928, 0.5879, 0.7071), (0.4619, 0.6913, 0.5556), (0.5133, 0.7682, 0.3827), (0.5449, 0.8155, 0.1951), (0.5556, 0.8315, 7.55e-08), (0.5449, 0.8155, -0.1951), (0.5133, 0.7682, -0.3827), (0.4619, 0.6913, -0.5556), (0.3928, 0.5879, -0.7071), (0.3087, 0.4619, -0.8315), (0.2126, 0.3182, -0.9239), (0.1084, 0.1622, -0.9808), (0.138, 0.1379, 0.9808), (0.2706, 0.2706, 0.9239), (0.3928, 0.3928, 0.8315), (0.5, 0.5, 0.7071), (0.5879, 0.5879, 0.5556), (0.6533, 0.6533, 0.3827), (0.6935, 0.6935, 0.1951), (0.7071, 0.7071, 7.55e-08), (0.6935, 0.6935, -0.1951), (0.6533, 0.6533, -0.3827), (0.5879, 0.5879, -0.5556), (0.5, 0.5, -0.7071), (0.3928, 0.3928, -0.8315), (0.2706, 0.2706, -0.9239), (0.138, 0.1379, -0.9808), (0.1622, 0.1084, 0.9808), (0.3182, 0.2126, 0.9239), (0.4619, 0.3087, 0.8315), (0.5879, 0.3928, 0.7071), (0.6913, 0.4619, 0.5556), (0.7682, 0.5133, 0.3827), (0.8155, 0.5449, 0.1951), (0.8315, 0.5556, 7.55e-08), (0.8155, 0.5449, -0.1951), (0.7682, 0.5133, -0.3827), (0.6913, 0.4619, -0.5556), (0.5879, 0.3928, -0.7071), (0.4619, 0.3087, -0.8315), (0.3182, 0.2126, -0.9239), (0.1622, 0.1084, -0.9808), (0.1802, 0.07466, 0.9808), (0.3536, 0.1464, 0.9239), (0.5133, 0.2126, 0.8315), (0.6533, 0.2706, 0.7071), (0.7682, 0.3182, 0.5556), (0.8536, 0.3536, 0.3827), (0.9061, 0.3753, 0.1951), (0.9239, 0.3827, 7.55e-08), (0.9061, 0.3753, -0.1951), (0.8536, 0.3536, -0.3827), (0.7682, 0.3182, -0.5556), (0.6533, 0.2706, -0.7071), (0.5133, 0.2126, -0.8315), (0.3536, 0.1464, -0.9239), (0.1802, 0.07466, -0.9808), (0.1913, 0.03806, 0.9808), (0.3753, 0.07466, 0.9239), (0.5449, 0.1084, 0.8315), (0.6935, 0.1379, 0.7071), (0.8155, 0.1622, 0.5556), (0.9061, 0.1802, 0.3827), (0.9619, 0.1913, 0.1951), (0.9808, 0.1951, 7.55e-08), (0.9619, 0.1913, -0.1951), (0.9061, 0.1802, -0.3827), (0.8155, 0.1622, -0.5556), (0.6935, 0.1379, -0.7071), (0.5449, 0.1084, -0.8315), (0.3753, 0.07466, -0.9239), (0.1913, 0.03806, -0.9808), (0.1951, -7.212e-09, 0.9808), (0.3827, 4.122e-08, 0.9239), (0.5556, 2.632e-08, 0.8315), (0.7071, -2.584e-08, 0.7071), (0.8315, -8.544e-08, 0.5556), (0.9239, 6.357e-08, 0.3827), (0.9808, -8.544e-08, 0.1951), (1.0, -1.003e-07, 7.55e-08), (0.9808, -8.544e-08, -0.1951), (0.9239, 6.357e-08, -0.3827), (0.8315, -8.544e-08, -0.5556), (0.7071, -2.584e-08, -0.7071), (0.5556, -1.094e-08, -0.8315), (0.3827, 3.964e-09, -0.9239), (0.1951, 3.964e-09, -0.9808), (3.258e-07, 0.0, -1.0), (0.1913, -0.03806, 0.9808), (0.3753, -0.07466, 0.9239), (0.5449, -0.1084, 0.8315), (0.6935, -0.1379, 0.7071), (0.8155, -0.1622, 0.5556), (0.9061, -0.1802, 0.3827), (0.9619, -0.1913, 0.1951), (0.9808, -0.1951, 7.55e-08), (0.9619, -0.1913, -0.1951), (0.9061, -0.1802, -0.3827), (0.8155, -0.1622, -0.5556), (0.6935, -0.1379, -0.7071), (0.5449, -0.1084, -0.8315), (0.3753, -0.07466, -0.9239), (0.1913, -0.03806, -0.9808), (0.1802, -0.07466, 0.9808), (0.3536, -0.1464, 0.9239), (0.5133, -0.2126, 0.8315), (0.6533, -0.2706, 0.7071), (0.7682, -0.3182, 0.5556), (0.8536, -0.3536, 0.3827), (0.9061, -0.3753, 0.1951), (0.9239, -0.3827, 7.55e-08), (0.9061, -0.3753, -0.1951), (0.8536, -0.3536, -0.3827), (0.7682, -0.3182, -0.5556), (0.6533, -0.2706, -0.7071), (0.5133, -0.2126, -0.8315), (0.3536, -0.1464, -0.9239), (0.1802, -0.07466, -0.9808), (0.1622, -0.1084, 0.9808), (0.3182, -0.2126, 0.9239), (0.4619, -0.3087, 0.8315), (0.5879, -0.3928, 0.7071), (0.6913, -0.4619, 0.5556), (0.7682, -0.5133, 0.3827), (0.8155, -0.5449, 0.1951), (0.8315, -0.5556, 7.55e-08), (0.8155, -0.5449, -0.1951), (0.7682, -0.5133, -0.3827), (0.6913, -0.4619, -0.5556), (0.5879, -0.3928, -0.7071), (0.4619, -0.3087, -0.8315), (0.3182, -0.2126, -0.9239), (0.1622, -0.1084, -0.9808), (0.138, -0.1379, 0.9808), (0.2706, -0.2706, 0.9239), (0.3928, -0.3928, 0.8315), (0.5, -0.5, 0.7071), (0.5879, -0.5879, 0.5556), (0.6533, -0.6533, 0.3827), (0.6935, -0.6935, 0.1951), (0.7071, -0.7071, 7.55e-08), (0.6935, -0.6935, -0.1951), (0.6533, -0.6533, -0.3827), (0.5879, -0.5879, -0.5556), (0.5, -0.5, -0.7071), (0.3928, -0.3928, -0.8315), (0.2706, -0.2706, -0.9239), (0.1379, -0.1379, -0.9808), (0.1084, -0.1622, 0.9808), (0.2126, -0.3182, 0.9239), (0.3087, -0.4619, 0.8315), (0.3928, -0.5879, 0.7071), (0.4619, -0.6913, 0.5556), (0.5133, -0.7682, 0.3827), (0.5449, -0.8155, 0.1951), (0.5556, -0.8315, 7.55e-08), (0.5449, -0.8155, -0.1951), (0.5133, -0.7682, -0.3827), (0.4619, -0.6913, -0.5556), (0.3928, -0.5879, -0.7071), (0.3087, -0.4619, -0.8315), (0.2126, -0.3182, -0.9239), (0.1084, -0.1622, -0.9808), (0.07466, -0.1802, 0.9808), (0.1464, -0.3536, 0.9239), (0.2126, -0.5133, 0.8315), (0.2706, -0.6533, 0.7071), (0.3182, -0.7682, 0.5556), (0.3536, -0.8536, 0.3827), (0.3753, -0.9061, 0.1951), (0.3827, -0.9239, 7.55e-08), (0.3753, -0.9061, -0.1951), (0.3536, -0.8536, -0.3827), (0.3182, -0.7682, -0.5556), (0.2706, -0.6533, -0.7071), (0.2126, -0.5133, -0.8315), (0.1464, -0.3536, -0.9239), (0.07466, -0.1802, -0.9808), (0.03806, -0.1913, 0.9808), (0.07466, -0.3753, 0.9239), (0.1084, -0.5449, 0.8315), (0.1379, -0.6935, 0.7071), (0.1622, -0.8155, 0.5556), (0.1802, -0.9061, 0.3827), (0.1913, -0.9619, 0.1951), (0.1951, -0.9808, 7.55e-08), (0.1913, -0.9619, -0.1951), (0.1802, -0.9061, -0.3827), (0.1622, -0.8155, -0.5556), (0.1379, -0.6935, -0.7071), (0.1084, -0.5449, -0.8315), (0.07466, -0.3753, -0.9239), (0.03806, -0.1913, -0.9808), (3.117e-07, -0.1951, 0.9808), (2.819e-07, -0.3827, 0.9239), (2.819e-07, -0.5556, 0.8315), (1.851e-07, -0.7071, 0.7071), (1.404e-07, -0.8315, 0.5556), (3.192e-07, -0.9239, 0.3827), (9.567e-08, -0.9808, 0.1951), (1.404e-07, -1.0, 7.55e-08), (9.567e-08, -0.9808, -0.1951), (3.192e-07, -0.9239, -0.3827), (1.404e-07, -0.8315, -0.5556), (1.851e-07, -0.7071, -0.7071), (2.596e-07, -0.5556, -0.8315), (2.521e-07, -0.3827, -0.9239), (3.155e-07, -0.1951, -0.9808), (-0.03806, -0.1913, 0.9808), (-0.07466, -0.3753, 0.9239), (-0.1084, -0.5449, 0.8315), (-0.1379, -0.6935, 0.7071), (-0.1622, -0.8155, 0.5556), (-0.1802, -0.9061, 0.3827), (-0.1913, -0.9619, 0.1951), (-0.1951, -0.9808, 7.55e-08), (-0.1913, -0.9619, -0.1951), (-0.1802, -0.9061, -0.3827), (-0.1622, -0.8155, -0.5556), (-0.1379, -0.6935, -0.7071), (-0.1084, -0.5449, -0.8315), (-0.07466, -0.3753, -0.9239), (-0.03806, -0.1913, -0.9808), (-0.07466, -0.1802, 0.9808), (-0.1464, -0.3536, 0.9239), (-0.2126, -0.5133, 0.8315), (-0.2706, -0.6533, 0.7071), (-0.3182, -0.7682, 0.5556), (-0.3536, -0.8536, 0.3827), (-0.3753, -0.9061, 0.1951), (-0.3827, -0.9239, 7.55e-08), (-0.3753, -0.9061, -0.1951), (-0.3536, -0.8536, -0.3827), (-0.3182, -0.7682, -0.5556), (-0.2706, -0.6533, -0.7071), (-0.2126, -0.5133, -0.8315), (-0.1464, -0.3536, -0.9239), (-0.07466, -0.1802, -0.9808), (-0.1084, -0.1622, 0.9808), (-0.2126, -0.3182, 0.9239), (-0.3087, -0.4619, 0.8315), (-0.3928, -0.5879, 0.7071), (-0.4619, -0.6913, 0.5556), (-0.5133, -0.7682, 0.3827), (-0.5449, -0.8155, 0.1951), (-0.5556, -0.8315, 7.55e-08), (-0.5449, -0.8155, -0.1951), (-0.5133, -0.7682, -0.3827), (-0.4619, -0.6913, -0.5556), (-0.3928, -0.5879, -0.7071), (-0.3087, -0.4619, -0.8315), (-0.2126, -0.3182, -0.9239), (-0.1084, -0.1622, -0.9808), (-0.1379, -0.1379, 0.9808), (-0.2706, -0.2706, 0.9239), (-0.3928, -0.3928, 0.8315), (-0.5, -0.5, 0.7071), (-0.5879, -0.5879, 0.5556), (-0.6533, -0.6533, 0.3827), (-0.6935, -0.6935, 0.1951), (-0.7071, -0.7071, 7.55e-08), (-0.6935, -0.6935, -0.1951), (-0.6533, -0.6533, -0.3827), (-0.5879, -0.5879, -0.5556), (-0.5, -0.5, -0.7071), (-0.3928, -0.3928, -0.8315), (-0.2706, -0.2706, -0.9239), (-0.1379, -0.1379, -0.9808), (-0.1622, -0.1084, 0.9808), (-0.3182, -0.2126, 0.9239), (-0.4619, -0.3087, 0.8315), (-0.5879, -0.3928, 0.7071), (-0.6913, -0.4619, 0.5556), (-0.7682, -0.5133, 0.3827), (-0.8155, -0.5449, 0.1951), (-0.8315, -0.5556, 7.55e-08), (-0.8155, -0.5449, -0.1951), (-0.7682, -0.5133, -0.3827), (-0.6913, -0.4619, -0.5556), (-0.5879, -0.3928, -0.7071), (-0.4619, -0.3087, -0.8315), (-0.3182, -0.2126, -0.9239), (-0.1622, -0.1084, -0.9808), (2.48e-08, -1.247e-07, 1.0), (-0.1802, -0.07466, 0.9808), (-0.3536, -0.1464, 0.9239), (-0.5133, -0.2126, 0.8315), (-0.6533, -0.2706, 0.7071), (-0.7682, -0.3182, 0.5556), (-0.8536, -0.3536, 0.3827), (-0.9061, -0.3753, 0.1951), (-0.9239, -0.3827, 7.55e-08), (-0.9061, -0.3753, -0.1951), (-0.8536, -0.3536, -0.3827), (-0.7682, -0.3182, -0.5556), (-0.6533, -0.2706, -0.7071), (-0.5133, -0.2126, -0.8315), (-0.3536, -0.1464, -0.9239), (-0.1802, -0.07466, -0.9808), (-0.1913, -0.03806, 0.9808), (-0.3753, -0.07466, 0.9239), (-0.5449, -0.1084, 0.8315), (-0.6935, -0.1379, 0.7071), (-0.8155, -0.1622, 0.5556), (-0.9061, -0.1802, 0.3827), (-0.9619, -0.1913, 0.1951), (-0.9808, -0.1951, 7.55e-08), (-0.9619, -0.1913, -0.1951), (-0.9061, -0.1802, -0.3827), (-0.8155, -0.1622, -0.5556), (-0.6935, -0.1379, -0.7071), (-0.5449, -0.1084, -0.8315), (-0.3753, -0.07466, -0.9239), (-0.1913, -0.03806, -0.9808)], [], [(12, 11, 26, 27), (8, 7, 22, 23), (4, 3, 18, 19), (13, 12, 27, 28), (9, 8, 23, 24), (5, 4, 19, 20), (1, 0, 15, 16), (2, 1, 16, 17), (14, 13, 28, 29), (10, 9, 24, 25), (6, 5, 20, 21), (7, 6, 21, 22), (3, 2, 17, 18), (11, 10, 25, 26), (27, 26, 41, 42), (23, 22, 37, 38), (19, 18, 33, 34), (16, 15, 30, 31), (28, 27, 42, 43), (24, 23, 38, 39), (20, 19, 34, 35), (21, 20, 35, 36), (17, 16, 31, 32), (29, 28, 43, 44), (25, 24, 39, 40), (26, 25, 40, 41), (22, 21, 36, 37), (18, 17, 32, 33), (33, 32, 47, 48), (41, 40, 55, 56), (37, 36, 51, 52), (38, 37, 52, 53), (34, 33, 48, 49), (42, 41, 56, 57), (43, 42, 57, 58), (39, 38, 53, 54), (35, 34, 49, 50), (31, 30, 45, 46), (44, 43, 58, 59), (40, 39, 54, 55), (36, 35, 50, 51), (32, 31, 46, 47), (55, 54, 69, 70), (51, 50, 65, 66), (47, 46, 61, 62), (59, 58, 73, 74), (56, 55, 70, 71), (52, 51, 66, 67), (48, 47, 62, 63), (57, 56, 71, 72), (53, 52, 67, 68), (49, 48, 63, 64), (50, 49, 64, 65), (46, 45, 60, 61), (58, 57, 72, 73), (54, 53, 68, 69), (73, 72, 87, 88), (69, 68, 83, 84), (65, 64, 79, 80), (61, 60, 75, 76), (62, 61, 76, 77), (74, 73, 88, 89), (70, 69, 84, 85), (66, 65, 80, 81), (67, 66, 81, 82), (63, 62, 77, 78), (71, 70, 85, 86), (72, 71, 86, 87), (68, 67, 82, 83), (64, 63, 78, 79), (79, 78, 93, 94), (87, 86, 101, 102), (83, 82, 97, 98), (84, 83, 98, 99), (80, 79, 94, 95), (76, 75, 90, 91), (88, 87, 102, 103), (89, 88, 103, 104), (85, 84, 99, 100), (81, 80, 95, 96), (77, 76, 91, 92), (86, 85, 100, 101), (82, 81, 96, 97), (78, 77, 92, 93), (101, 100, 115, 116), (97, 96, 111, 112), (93, 92, 107, 108), (102, 101, 116, 117), (98, 97, 112, 113), (94, 93, 108, 109), (91, 90, 105, 106), (103, 102, 117, 118), (99, 98, 113, 114), (95, 94, 109, 110), (96, 95, 110, 111), (92, 91, 106, 107), (104, 103, 118, 119), (100, 99, 114, 115), (119, 118, 133, 134), (115, 114, 129, 130), (111, 110, 125, 126), (107, 106, 121, 122), (108, 107, 122, 123), (116, 115, 130, 131), (112, 111, 126, 127), (113, 112, 127, 128), (109, 108, 123, 124), (117, 116, 131, 132), (118, 117, 132, 133), (114, 113, 128, 129), (110, 109, 124, 125), (106, 105, 120, 121), (125, 124, 139, 140), (121, 120, 135, 136), (133, 132, 147, 148), (129, 128, 143, 144), (130, 129, 144, 145), (126, 125, 140, 141), (122, 121, 136, 137), (134, 133, 148, 149), (131, 130, 145, 146), (127, 126, 141, 142), (123, 122, 137, 138), (132, 131, 146, 147), (128, 127, 142, 143), (124, 123, 138, 139), (147, 146, 161, 162), (143, 142, 157, 158), (139, 138, 153, 154), (148, 147, 162, 163), (144, 143, 158, 159), (140, 139, 154, 155), (136, 135, 150, 151), (137, 136, 151, 152), (149, 148, 163, 164), (145, 144, 159, 160), (141, 140, 155, 156), (142, 141, 156, 157), (138, 137, 152, 153), (146, 145, 160, 161), (161, 160, 175, 176), (157, 156, 171, 172), (153, 152, 167, 168), (154, 153, 168, 169), (162, 161, 176, 177), (158, 157, 172, 173), (159, 158, 173, 174), (155, 154, 169, 170), (151, 150, 165, 166), (163, 162, 177, 178), (164, 163, 178, 179), (160, 159, 174, 175), (156, 155, 170, 171), (152, 151, 166, 167), (171, 170, 185, 186), (167, 166, 181, 182), (179, 178, 193, 194), (175, 174, 189, 190), (176, 175, 190, 191), (172, 171, 186, 187), (168, 167, 182, 183), (177, 176, 191, 192), (173, 172, 187, 188), (169, 168, 183, 184), (166, 165, 180, 181), (178, 177, 192, 193), (174, 173, 188, 189), (170, 169, 184, 185), (193, 192, 207, 208), (189, 188, 203, 204), (185, 184, 199, 200), (181, 180, 195, 196), (194, 193, 208, 209), (190, 189, 204, 205), (186, 185, 200, 201), (182, 181, 196, 197), (183, 182, 197, 198), (191, 190, 205, 206), (187, 186, 201, 202), (188, 187, 202, 203), (184, 183, 198, 199), (192, 191, 206, 207), (207, 206, 221, 222), (203, 202, 217, 218), (199, 198, 213, 214), (200, 199, 214, 215), (196, 195, 210, 211), (208, 207, 222, 223), (204, 203, 218, 219), (205, 204, 219, 220), (201, 200, 215, 216), (197, 196, 211, 212), (209, 208, 223, 224), (206, 205, 220, 221), (202, 201, 216, 217), (198, 197, 212, 213), (217, 216, 231, 232), (213, 212, 227, 228), (221, 220, 235, 236), (222, 221, 236, 237), (218, 217, 232, 233), (214, 213, 228, 229), (223, 222, 237, 238), (219, 218, 233, 234), (215, 214, 229, 230), (211, 210, 225, 226), (212, 211, 226, 227), (224, 223, 238, 239), (220, 219, 234, 235), (216, 215, 230, 231), (239, 238, 253, 254), (235, 234, 249, 250), (231, 230, 245, 246), (227, 226, 241, 242), (236, 235, 250, 251), (232, 231, 246, 247), (228, 227, 242, 243), (229, 228, 243, 244), (237, 236, 251, 252), (233, 232, 247, 248), (234, 233, 248, 249), (230, 229, 244, 245), (226, 225, 240, 241), (238, 237, 252, 253), (241, 240, 256, 257), (253, 252, 268, 269), (249, 248, 264, 265), (245, 244, 260, 261), (246, 245, 261, 262), (242, 241, 257, 258), (254, 253, 269, 270), (250, 249, 265, 266), (251, 250, 266, 267), (247, 246, 262, 263), (243, 242, 258, 259), (252, 251, 267, 268), (248, 247, 263, 264), (244, 243, 259, 260), (264, 263, 278, 279), (260, 259, 274, 275), (268, 267, 282, 283), (269, 268, 283, 284), (265, 264, 279, 280), (261, 260, 275, 276), (257, 256, 271, 272), (270, 269, 284, 285), (266, 265, 280, 281), (262, 261, 276, 277), (258, 257, 272, 273), (259, 258, 273, 274), (267, 266, 281, 282), (263, 262, 277, 278), (282, 281, 296, 297), (278, 277, 292, 293), (274, 273, 288, 289), (283, 282, 297, 298), (279, 278, 293, 294), (275, 274, 289, 290), (276, 275, 290, 291), (272, 271, 286, 287), (284, 283, 298, 299), (280, 279, 294, 295), (281, 280, 295, 296), (277, 276, 291, 292), (273, 272, 287, 288), (285, 284, 299, 300), (288, 287, 302, 303), (300, 299, 314, 315), (296, 295, 310, 311), (292, 291, 306, 307), (293, 292, 307, 308), (289, 288, 303, 304), (297, 296, 311, 312), (298, 297, 312, 313), (294, 293, 308, 309), (290, 289, 304, 305), (299, 298, 313, 314), (295, 294, 309, 310), (291, 290, 305, 306), (287, 286, 301, 302), (310, 309, 324, 325), (306, 305, 320, 321), (302, 301, 316, 317), (314, 313, 328, 329), (315, 314, 329, 330), (311, 310, 325, 326), (307, 306, 321, 322), (303, 302, 317, 318), (312, 311, 326, 327), (308, 307, 322, 323), (304, 303, 318, 319), (305, 304, 319, 320), (313, 312, 327, 328), (309, 308, 323, 324), (328, 327, 342, 343), (324, 323, 338, 339), (320, 319, 334, 335), (317, 316, 331, 332), (329, 328, 343, 344), (325, 324, 339, 340), (321, 320, 335, 336), (322, 321, 336, 337), (318, 317, 332, 333), (330, 329, 344, 345), (326, 325, 340, 341), (327, 326, 341, 342), (323, 322, 337, 338), (319, 318, 333, 334), (334, 333, 348, 349), (342, 341, 356, 357), (338, 337, 352, 353), (339, 338, 353, 354), (335, 334, 349, 350), (343, 342, 357, 358), (344, 343, 358, 359), (340, 339, 354, 355), (336, 335, 350, 351), (332, 331, 346, 347), (345, 344, 359, 360), (341, 340, 355, 356), (337, 336, 351, 352), (333, 332, 347, 348), (356, 355, 370, 371), (352, 351, 366, 367), (348, 347, 362, 363), (360, 359, 374, 375), (357, 356, 371, 372), (353, 352, 367, 368), (349, 348, 363, 364), (358, 357, 372, 373), (354, 353, 368, 369), (350, 349, 364, 365), (351, 350, 365, 366), (347, 346, 361, 362), (359, 358, 373, 374), (355, 354, 369, 370), (374, 373, 388, 389), (370, 369, 384, 385), (366, 365, 380, 381), (362, 361, 376, 377), (363, 362, 377, 378), (375, 374, 389, 390), (371, 370, 385, 386), (367, 366, 381, 382), (368, 367, 382, 383), (364, 363, 378, 379), (372, 371, 386, 387), (373, 372, 387, 388), (369, 368, 383, 384), (365, 364, 379, 380), (380, 379, 394, 395), (388, 387, 402, 403), (384, 383, 398, 399), (385, 384, 399, 400), (381, 380, 395, 396), (377, 376, 391, 392), (389, 388, 403, 404), (390, 389, 404, 405), (386, 385, 400, 401), (382, 381, 396, 397), (378, 377, 392, 393), (387, 386, 401, 402), (383, 382, 397, 398), (379, 378, 393, 394), (402, 401, 416, 417), (398, 397, 412, 413), (394, 393, 408, 409), (403, 402, 417, 418), (399, 398, 413, 414), (395, 394, 409, 410), (392, 391, 406, 407), (404, 403, 418, 419), (400, 399, 414, 415), (396, 395, 410, 411), (397, 396, 411, 412), (393, 392, 407, 408), (405, 404, 419, 420), (401, 400, 415, 416), (420, 419, 434, 435), (416, 415, 430, 431), (412, 411, 426, 427), (408, 407, 422, 423), (409, 408, 423, 424), (417, 416, 431, 432), (413, 412, 427, 428), (414, 413, 428, 429), (410, 409, 424, 425), (418, 417, 432, 433), (419, 418, 433, 434), (415, 414, 429, 430), (411, 410, 425, 426), (407, 406, 421, 422), (426, 425, 440, 441), (422, 421, 436, 437), (434, 433, 448, 449), (430, 429, 444, 445), (431, 430, 445, 446), (427, 426, 441, 442), (423, 422, 437, 438), (435, 434, 449, 450), (432, 431, 446, 447), (428, 427, 442, 443), (424, 423, 438, 439), (433, 432, 447, 448), (429, 428, 443, 444), (425, 424, 439, 440), (448, 447, 463, 464), (444, 443, 459, 460), (440, 439, 455, 456), (449, 448, 464, 465), (445, 444, 460, 461), (441, 440, 456, 457), (437, 436, 452, 453), (438, 437, 453, 454), (450, 449, 465, 466), (446, 445, 461, 462), (442, 441, 457, 458), (443, 442, 458, 459), (439, 438, 454, 455), (447, 446, 462, 463), (463, 462, 477, 478), (459, 458, 473, 474), (455, 454, 469, 470), (456, 455, 470, 471), (464, 463, 478, 479), (460, 459, 474, 475), (461, 460, 475, 476), (457, 456, 471, 472), (453, 452, 467, 468), (465, 464, 479, 480), (466, 465, 480, 481), (462, 461, 476, 477), (458, 457, 472, 473), (454, 453, 468, 469), (0, 451, 15), (255, 14, 29), (15, 451, 30), (255, 29, 44), (255, 44, 59), (30, 451, 45), (255, 59, 74), (45, 451, 60), (255, 74, 89), (60, 451, 75), (75, 451, 90), (255, 89, 104), (255, 104, 119), (90, 451, 105), (255, 119, 134), (105, 451, 120), (255, 134, 149), (120, 451, 135), (135, 451, 150), (255, 149, 164), (255, 164, 179), (150, 451, 165), (255, 179, 194), (165, 451, 180), (255, 194, 209), (180, 451, 195), (195, 451, 210), (255, 209, 224), (255, 224, 239), (210, 451, 225), (255, 239, 254), (225, 451, 240), (255, 254, 270), (240, 451, 256), (256, 451, 271), (255, 270, 285), (255, 285, 300), (271, 451, 286), (255, 300, 315), (286, 451, 301), (255, 315, 330), (301, 451, 316), (316, 451, 331), (255, 330, 345), (255, 345, 360), (331, 451, 346), (255, 360, 375), (346, 451, 361), (255, 375, 390), (361, 451, 376), (376, 451, 391), (255, 390, 405), (255, 405, 420), (391, 451, 406), (255, 420, 435), (406, 451, 421), (255, 435, 450), (421, 451, 436), (436, 451, 452), (255, 450, 466), (255, 466, 481), (452, 451, 467), (473, 472, 5, 6), (469, 468, 1, 2), (481, 480, 13, 14), (477, 476, 9, 10), (478, 477, 10, 11), (474, 473, 6, 7), (470, 469, 2, 3), (255, 481, 14), (479, 478, 11, 12), (475, 474, 7, 8), (471, 470, 3, 4), (467, 451, 0), (468, 467, 0, 1), (480, 479, 12, 13), (476, 475, 8, 9), (472, 471, 4, 5)])
me_sphere.materials.append(mat_material_002)
me_sphere.use_remesh_preserve_volume = False
me_sphere.use_remesh_preserve_attributes = False
me_sphere.use_mirror_vertex_groups = False
me_sphere.update()

# ---- objects
ob_plane = bpy.data.objects.new('Plane', me_plane)
ob_camera = bpy.data.objects.new('Camera', cam_camera)
ob_sphere = bpy.data.objects.new('Sphere', me_sphere)
ob_sun = bpy.data.objects.new('Sun', light_sun_002)
ob_sun_001 = bpy.data.objects.new('Sun.001', light_sun_001)

# ---- transforms, parenting, visibility, modifiers, constraints
ob_plane.location = (0.8891, 1.168, 0.2869)
ob_plane.scale = (8.586, 8.586, 8.586)
ob_plane.lineart.crease_threshold = 0.0
ob_camera.location = (-19.88, 8.083, 11.42)
ob_camera.rotation_euler = (1.073, -0.09132, -1.762)
ob_camera.lock_rotations_4d = False
ob_camera.empty_display_type = 'ARROWS'
ob_camera.color = (0.0, 0.0, 0.0, 0.0)
ob_camera.display_type = 'WIRE'
ob_camera.lineart.crease_threshold = 0.0
ob_sphere.location = (17.13, -5.294, 1.184)
ob_sphere.scale = (-1.192, -1.192, -1.192)
ob_sphere.lineart.crease_threshold = 0.0
_m = ob_sphere.modifiers.new('Subsurf', 'SUBSURF')
_m.uv_smooth = 'NONE'
_m.quality = 0
_m.levels = 0
_m.render_levels = 0
_m.show_only_control_edges = False
ob_sun.location = (0.6154, 1.25, 5.164)
ob_sun.lineart.crease_threshold = 0.0
ob_sun_001.location = (11.59, -4.016, 4.649)
ob_sun_001.lineart.crease_threshold = 0.0

# ---- collection membership
col_collection_1.objects.link(ob_plane)
col_collection_1.objects.link(ob_camera)
col_collection_10.objects.link(ob_sphere)
col_collection_10.objects.link(ob_sun)
col_collection_10.objects.link(ob_sun_001)

# ---- scene / render settings (as saved in the file)
scene.camera = ob_camera
scene.frame_start = 1; scene.frame_end = 250; scene.frame_set(0)
scene.render.engine = 'BLENDER_EEVEE_NEXT'
scene.render.image_settings.compression = 0
scene.render.resolution_x = 1080
scene.render.resolution_y = 720
scene.render.dither_intensity = 0.0
scene.cycles.use_denoising = False
scene.cycles.samples = 10
scene.cycles.sampling_pattern = 'TABULATED_SOBOL'
scene.cycles.light_sampling_threshold = 0.0
scene.cycles.use_adaptive_sampling = False
scene.cycles.use_light_tree = False
scene.cycles.blur_glossy = 0.0
scene.cycles.volume_bounces = 1
scene.cycles.pixel_filter_type = 'GAUSSIAN'
scene.cycles.sample_clamp_indirect = 0.0
scene.view_settings.view_transform = 'Standard'
bpy.context.view_layer.update()
